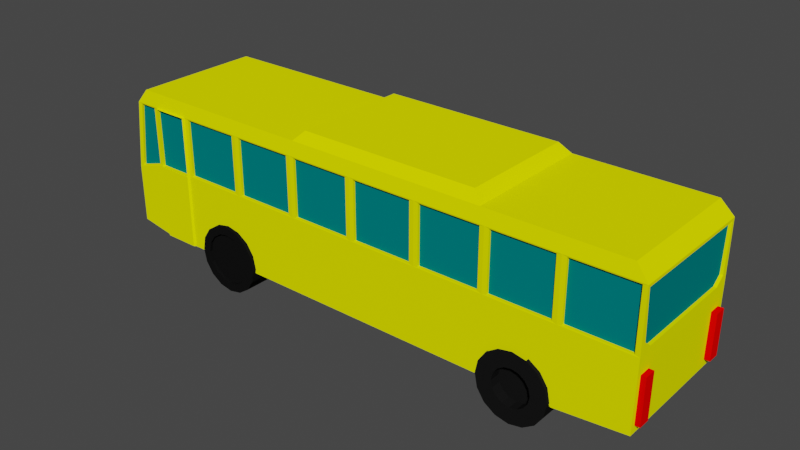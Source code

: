 # Source: busmodel.blend  (saved by Blender 3.4.6; exported with 4.5.12 LTS)
import bpy
from mathutils import Matrix  # noqa: F401  (used for matrix-valued properties, if any)

bpy.ops.wm.read_factory_settings(use_empty=True)
scene = bpy.context.scene
scene.name = 'Scene'

# ---- collections
col_collection = bpy.data.collections.new('Collection'); scene.collection.children.link(col_collection)

# ---- materials (node trees are filled in below, after node groups)
mat_material_010 = bpy.data.materials.new('Material.010')
mat_material_010.use_transparent_shadow = False
mat_material_010.diffuse_color = (1.0, 0.0009355, 0.0, 1.0)
mat_material_010.roughness = 0.0
mat_material_010.specular_intensity = 1.0
mat_material = bpy.data.materials.new('Material')
mat_material.use_transparent_shadow = False
mat_material.diffuse_color = (0.9586, 1.0, 0.0, 1.0)
mat_material.roughness = 1.0
mat_material.specular_intensity = 1.0
mat_material.metallic = 1.0
mat_material_001 = bpy.data.materials.new('Material.001')
mat_material_001.use_transparent_shadow = False
mat_material_001.diffuse_color = (0.006554, 0.006554, 0.006554, 1.0)
mat_material_001.roughness = 1.0
mat_material_001.specular_intensity = 0.4478
mat_material_002 = bpy.data.materials.new('Material.002')
mat_material_002.use_transparent_shadow = False
mat_material_002.diffuse_color = (0.008668, 0.008668, 0.008668, 1.0)
mat_material_002.roughness = 1.0
mat_material_004 = bpy.data.materials.new('Material.004')
mat_material_004.use_transparent_shadow = False
mat_material_004.diffuse_color = (0.004569, 0.007519, 0.00945, 1.0)
mat_material_004.roughness = 1.0
mat_material_003 = bpy.data.materials.new('Material.003')
mat_material_003.use_transparent_shadow = False
mat_material_003.diffuse_color = (0.005925, 0.005925, 0.005925, 1.0)
mat_material_003.roughness = 1.0
mat_material_007 = bpy.data.materials.new('Material.007')
mat_material_007.use_transparent_shadow = False
mat_material_007.diffuse_color = (0.0, 0.2003, 0.2019, 1.0)
mat_material_007.roughness = 0.594
mat_material_007.metallic = 0.1866
mat_material_006 = bpy.data.materials.new('Material.006')
mat_material_006.use_transparent_shadow = False
mat_material_006.diffuse_color = (0.07271, 0.7192, 0.8, 1.0)
mat_material_005 = bpy.data.materials.new('Material.005')
mat_material_005.use_transparent_shadow = False
mat_material_005.diffuse_color = (0.08371, 0.7521, 1.0, 1.0)
mat_material_009 = bpy.data.materials.new('Material.009')
mat_material_009.use_transparent_shadow = False
mat_material_009.diffuse_color = (1.0, 0.8582, 0.0, 1.0)
mat_material_009.roughness = 0.0
mat_material_009.specular_intensity = 1.0

# ---- material node trees

# ---- world
world_world = bpy.data.worlds.new('World'); scene.world = world_world
world_world.use_nodes = True; world_world.node_tree.nodes.clear()
_N = world_world.node_tree.nodes; _L = world_world.node_tree.links
n0 = _N.new('ShaderNodeOutputWorld'); n0.name = 'World Output'; n0.location = (300, 300)
n1 = _N.new('ShaderNodeBackground'); n1.name = 'Background'; n1.location = (10, 300)
n1.inputs[0].default_value = (0.05088, 0.05088, 0.05088, 1.0)
_L.new(n1.outputs[0], n0.inputs[0])
n0.is_active_output = True
world_world.color = (0.05088, 0.05088, 0.05088)
world_world.use_sun_shadow = False
world_world.sun_shadow_jitter_overblur = 0.0

# ---- meshes
me_bus_010 = bpy.data.meshes.new('bus.010')
me_bus_010.from_pydata([(0.9995, -0.9342, -0.134), (0.9995, -0.7598, -0.134), (0.9982, -0.9342, -0.7943), (0.9982, -0.7598, -0.7943), (1.016, -0.9342, -0.7948), (1.017, -0.9342, -0.1346), (1.017, -0.7598, -0.1346), (1.016, -0.7598, -0.7948), (0.9982, 0.7312, -0.7943), (0.9995, 0.7312, -0.134), (0.9995, 0.9056, -0.134), (0.9982, 0.9056, -0.7943), (1.018, 0.7312, -0.7949), (1.019, 0.7312, -0.1346), (1.019, 0.9056, -0.1346), (1.018, 0.9056, -0.7949), (1.0, 0.9608, 0.9608), (0.998, 1.0, -0.9035), (1.0, -0.9608, 0.9608), (0.998, -1.0, -0.9035), (-1.0, 1.0, 1.0), (-1.03, 1.0, -0.9099), (-1.0, -1.0, 1.0), (-1.03, -1.0, -0.9099), (-0.9, 1.0, -1.0), (-0.9, -1.0, 1.0), (-0.9, -1.0, -1.0), (-0.9, 1.0, 1.0), (-0.7569, -1.0, -1.0), (-0.7569, 1.0, 1.0), (-0.7569, 1.0, -1.0), (-0.7569, -1.0, 1.0), (-0.5088, -1.0, -1.0), (-0.2578, -1.0, -1.0), (-0.006844, -1.0, -1.0), (0.2441, -1.0, -1.0), (0.4951, -1.0, -1.0), (0.7461, -1.0, -1.0), (-0.5088, 1.0, 1.0), (-0.2578, 1.0, 1.0), (-0.006844, 1.0, 1.0), (0.2441, 1.0, 1.0), (0.4951, 1.0, 1.0), (0.7461, 1.0, 1.0), (0.7461, 1.0, -1.0), (0.4951, 1.0, -1.0), (0.2441, 1.0, -1.0), (-0.006844, 1.0, -1.0), (-0.2578, 1.0, -1.0), (-0.5088, 1.0, -1.0), (0.7461, -1.0, 1.0), (0.4951, -1.0, 1.0), (0.2441, -1.0, 1.0), (-0.006844, -1.0, 1.0), (-0.2578, -1.0, 1.0), (-0.5088, -1.0, 1.0), (1.0, 0.9178, 0.2715), (-1.03, -1.0, -0.04158), (1.0, -0.9178, 0.2715), (-1.03, 1.0, -0.04158), (-0.9, 1.0, 0.1163), (-0.9, -1.0, 0.1163), (-0.7569, -1.0, 0.1163), (-0.7569, 1.0, 0.1163), (0.7461, -1.0, 0.1163), (0.4951, -1.0, 0.1163), (0.2441, -1.0, 0.1163), (-0.006844, -1.0, 0.1163), (-0.2578, -1.0, 0.1163), (-0.5088, -1.0, 0.1163), (-0.5088, 1.0, 0.1163), (-0.2578, 1.0, 0.1163), (-0.006844, 1.0, 0.1163), (0.2441, 1.0, 0.1163), (0.4951, 1.0, 0.1163), (0.7461, 1.0, 0.1163), (-0.8677, -0.9599, 1.201), (-0.9637, -0.9599, 1.201), (0.9561, 0.9599, 1.201), (0.9561, -0.9599, 1.201), (-0.9637, 0.9599, 1.201), (0.7124, 0.9599, 1.201), (-0.7304, -0.9599, 1.201), (-0.8677, 0.9599, 1.201), (-0.7304, 0.9599, 1.201), (-0.4922, -0.9599, 1.201), (-0.4922, 0.9599, 1.201), (-0.2513, 0.9599, 1.201), (-0.01036, 0.9599, 1.201), (0.2306, 0.9599, 1.201), (0.4715, 0.9599, 1.201), (0.7124, -0.9599, 1.201), (0.4715, -0.9599, 1.201), (0.2306, -0.9599, 1.201), (-0.01036, -0.9599, 1.201), (-0.2513, -0.9599, 1.201), (-0.9163, -0.9959, 0.1221), (-0.9163, -0.9959, 0.9837), (-0.9842, -0.9959, 0.9837), (-1.012, -0.9959, 0.005484), (0.7624, 0.9959, 0.1325), (0.7624, 0.9959, 0.9837), (0.9837, 0.9959, 0.9837), (0.9837, 0.9959, 0.1325), (-1.012, 0.9959, 0.005484), (-0.9842, 0.9959, 0.9837), (-0.9163, 0.9959, 0.9837), (-0.9163, 0.9959, 0.1221), (-0.5251, -0.9959, 0.1325), (-0.5251, -0.9959, 0.9837), (-0.7407, -0.9959, 0.9837), (-0.7407, -0.9959, 0.1325), (-0.8837, 0.9959, 0.1325), (-0.8837, 0.9959, 0.9837), (-0.7732, 0.9959, 0.9837), (-0.7732, 0.9959, 0.1325), (0.9837, -0.9959, 0.1325), (0.9837, -0.9959, 0.9837), (0.7624, -0.9959, 0.9837), (0.7624, -0.9959, 0.1325), (0.7299, -0.9959, 0.1325), (0.7299, -0.9959, 0.9837), (0.5114, -0.9959, 0.9837), (0.5114, -0.9959, 0.1325), (0.4789, -0.9959, 0.1325), (0.4789, -0.9959, 0.9837), (0.2604, -0.9959, 0.9837), (0.2604, -0.9959, 0.1325), (0.2279, -0.9959, 0.1325), (0.2279, -0.9959, 0.9837), (0.009408, -0.9959, 0.9837), (0.009408, -0.9959, 0.1325), (-0.0231, -0.9959, 0.1325), (-0.0231, -0.9959, 0.9837), (-0.2416, -0.9959, 0.9837), (-0.2416, -0.9959, 0.1325), (-0.2741, -0.9959, 0.1325), (-0.2741, -0.9959, 0.9837), (-0.4926, -0.9959, 0.9837), (-0.4926, -0.9959, 0.1325), (-0.7407, 0.9959, 0.1325), (-0.7407, 0.9959, 0.9837), (-0.5251, 0.9959, 0.9837), (-0.5251, 0.9959, 0.1325), (-0.4926, 0.9959, 0.1325), (-0.4926, 0.9959, 0.9837), (-0.2741, 0.9959, 0.9837), (-0.2741, 0.9959, 0.1325), (-0.2416, 0.9959, 0.1325), (-0.2416, 0.9959, 0.9837), (-0.0231, 0.9959, 0.9837), (-0.0231, 0.9959, 0.1325), (0.009408, 0.9959, 0.1325), (0.009408, 0.9959, 0.9837), (0.2279, 0.9959, 0.9837), (0.2279, 0.9959, 0.1325), (0.2604, 0.9959, 0.1325), (0.2604, 0.9959, 0.9837), (0.4789, 0.9959, 0.9837), (0.4789, 0.9959, 0.1325), (0.5114, 0.9959, 0.1325), (0.5114, 0.9959, 0.9837), (0.7299, 0.9959, 0.9837), (0.7299, 0.9959, 0.1325), (-0.7621, -1.03, 0.1214), (-0.7621, -1.03, 0.9948), (-0.8948, -1.03, 0.9948), (-0.8948, -1.03, 0.1214), (-0.7621, -1.03, -0.9948), (-0.7621, -1.03, 0.1111), (-0.8948, -1.03, 0.1111), (-0.8948, -1.03, -0.9948), (-0.7621, -1.03, 0.1214), (-0.7621, -1.03, 0.9948), (-0.8948, -1.03, 0.9948), (-0.8948, -1.03, 0.1214), (-0.7621, -0.9724, 0.9948), (-0.7621, -0.9724, 0.1214), (-0.8948, -0.9724, 0.1214), (-0.8948, -0.9724, 0.9948), (-1.028, -0.9548, 0.003598), (-1.001, -0.9548, 0.9548), (-1.001, 0.9548, 0.9548), (-1.028, 0.9548, 0.003598), (-1.018, -0.9548, 0.002461), (-0.9914, -0.9548, 0.9537), (-1.018, 0.9548, 0.002461), (-0.9914, 0.9548, 0.9537), (-0.9163, -0.957, 0.9837), (-0.9163, -0.957, 0.1221), (-1.012, -0.957, 0.005484), (-0.9842, -0.957, 0.9837), (0.7624, 0.957, 0.9837), (0.7624, 0.957, 0.1325), (0.9837, 0.957, 0.1325), (0.9837, 0.957, 0.9837), (-0.9842, 0.957, 0.9837), (-1.012, 0.957, 0.005484), (-0.9163, 0.957, 0.1221), (-0.9163, 0.957, 0.9837), (-0.5251, -0.957, 0.9837), (-0.5251, -0.957, 0.1325), (-0.7407, -0.957, 0.1325), (-0.7407, -0.957, 0.9837), (-0.8837, 0.957, 0.9837), (-0.8837, 0.957, 0.1325), (-0.7732, 0.957, 0.1325), (-0.7732, 0.957, 0.9837), (0.9837, -0.957, 0.9837), (0.9837, -0.957, 0.1325), (0.7624, -0.957, 0.1325), (0.7624, -0.957, 0.9837), (0.7299, -0.957, 0.9837), (0.7299, -0.957, 0.1325), (0.5114, -0.957, 0.1325), (0.5114, -0.957, 0.9837), (0.4789, -0.957, 0.9837), (0.4789, -0.957, 0.1325), (0.2604, -0.957, 0.1325), (0.2604, -0.957, 0.9837), (0.2279, -0.957, 0.9837), (0.2279, -0.957, 0.1325), (0.009408, -0.957, 0.1325), (0.009408, -0.957, 0.9837), (-0.0231, -0.957, 0.9837), (-0.0231, -0.957, 0.1325), (-0.2416, -0.957, 0.1325), (-0.2416, -0.957, 0.9837), (-0.2741, -0.957, 0.9837), (-0.2741, -0.957, 0.1325), (-0.4926, -0.957, 0.1325), (-0.4926, -0.957, 0.9837), (-0.7407, 0.957, 0.9837), (-0.7407, 0.957, 0.1325), (-0.5251, 0.957, 0.1325), (-0.5251, 0.957, 0.9837), (-0.4926, 0.957, 0.9837), (-0.4926, 0.957, 0.1325), (-0.2741, 0.957, 0.1325), (-0.2741, 0.957, 0.9837), (-0.2416, 0.957, 0.9837), (-0.2416, 0.957, 0.1325), (-0.0231, 0.957, 0.1325), (-0.0231, 0.957, 0.9837), (0.009408, 0.957, 0.9837), (0.009408, 0.957, 0.1325), (0.2279, 0.957, 0.1325), (0.2279, 0.957, 0.9837), (0.2604, 0.957, 0.9837), (0.2604, 0.957, 0.1325), (0.4789, 0.957, 0.1325), (0.4789, 0.957, 0.9837), (0.5114, 0.957, 0.9837), (0.5114, 0.957, 0.1325), (0.7299, 0.957, 0.1325), (0.7299, 0.957, 0.9837), (0.9998, 0.7869, 0.1685), (0.9998, -0.7869, 0.1685), (-1.03, 1.0, -0.1484), (-0.9, 1.0, -0.02104), (-0.9, -1.0, -0.02104), (-0.7569, -1.0, -0.02104), (-0.7569, 1.0, -0.02104), (0.7461, -1.0, -0.02104), (0.4951, -1.0, -0.02104), (0.2441, -1.0, -0.02104), (-0.006844, -1.0, -0.02104), (-0.2578, -1.0, -0.02104), (-0.5088, -1.0, -0.02104), (-0.5088, 1.0, -0.02104), (-0.2578, 1.0, -0.02104), (-0.006844, 1.0, -0.02104), (0.2441, 1.0, -0.02104), (0.4951, 1.0, -0.02104), (0.7461, 1.0, -0.02104), (-1.03, -1.0, -0.1484), (-0.7621, -1.03, -0.02493), (-0.8948, -1.03, -0.02493), (1.0, 1.0, 1.0), (1.0, -1.0, 1.0), (1.0, 1.0, 0.1163), (1.0, -1.0, 0.1163), (0.9998, 1.0, -0.009172), (0.9998, -1.0, -0.009172), (0.9891, 0.9178, 0.2716), (0.9891, -0.9178, 0.2716), (0.9891, 0.9608, 0.9609), (0.9891, -0.9608, 0.9609), (0.9889, 0.7869, 0.1686), (0.9889, -0.7869, 0.1686), (-0.2155, 0.8649, 1.346), (0.001567, 0.8649, 1.346), (0.2186, 0.8649, 1.346), (0.4357, 0.8649, 1.346), (0.4357, -0.8649, 1.346), (0.2186, -0.8649, 1.346), (0.001567, -0.8649, 1.346), (-0.2155, -0.8649, 1.346), (0.9995, -0.08719, -0.1262), (0.9995, 0.08719, -0.1262), (0.9982, -0.08719, -0.7865), (0.9982, 0.08719, -0.7865), (0.9995, -0.9342, -0.134), (0.9995, -0.7598, -0.134), (0.9982, -0.9342, -0.7943), (0.9982, -0.7598, -0.7943), (0.9995, 0.7312, -0.134), (0.9995, 0.9056, -0.134), (0.9982, 0.7312, -0.7943), (0.9982, 0.9056, -0.7943), (0.9982, 0.7312, -0.7943), (0.9995, 0.7312, -0.134), (0.9995, 0.9056, -0.134), (0.9982, 0.9056, -0.7943), (-1.03, 0.1775, -0.5968), (-1.03, -0.1775, -0.5968), (-1.03, 0.1775, -0.4616), (-1.03, -0.1775, -0.4616), (-1.012, -0.5824, -0.7742), (-1.012, -0.9375, -0.7742), (-1.012, -0.5824, -0.639), (-1.012, -0.9375, -0.639), (-1.03, -0.5881, -0.5867), (-1.03, -0.9432, -0.5867), (-1.03, -0.5881, -0.4515), (-1.03, -0.9432, -0.4515), (-1.03, 0.9432, -0.5968), (-1.03, 0.5881, -0.5968), (-1.03, 0.9432, -0.4616), (-1.03, 0.5881, -0.4616), (-0.5738, -1.051, -0.4288), (-0.5257, -1.051, -0.4676), (-0.4849, -1.051, -0.5783), (-0.4576, -1.051, -0.7439), (-0.448, -1.051, -0.9392), (-0.4576, -1.051, -1.135), (-0.4849, -1.051, -1.3), (-0.5257, -1.051, -1.411), (-0.5738, -1.051, -1.45), (-0.6219, -1.051, -1.411), (-0.6628, -1.051, -1.3), (-0.69, -1.051, -1.135), (-0.6996, -1.051, -0.9392), (-0.69, -1.051, -0.7439), (-0.6628, -1.051, -0.5783), (-0.6219, -1.051, -0.4676), (-0.5755, 1.048, -0.4393), (-0.5274, 1.048, -0.4781), (-0.4866, 1.048, -0.5888), (-0.4593, 1.048, -0.7544), (-0.4497, 1.048, -0.9497), (-0.4593, 1.048, -1.145), (-0.4866, 1.048, -1.311), (-0.5274, 1.048, -1.421), (-0.5755, 1.048, -1.46), (-0.6237, 1.048, -1.421), (-0.6645, 1.048, -1.311), (-0.6917, 1.048, -1.145), (-0.7013, 1.048, -0.9497), (-0.6917, 1.048, -0.7544), (-0.6645, 1.048, -0.5888), (-0.6237, 1.048, -0.4781), (0.6164, -1.051, -0.676), (0.5905, -1.051, -0.6968), (-0.5257, -1.051, -0.4676), (-0.5738, -1.051, -0.4288), (-0.6219, -1.051, -0.4676), (-0.6628, -1.051, -0.5783), (-0.69, -1.051, -0.7439), (-0.6996, -1.051, -0.9392), (-0.69, -1.051, -1.135), (-0.6628, -1.051, -1.3), (-0.6219, -1.051, -1.411), (-0.5738, -1.051, -1.45), (-0.5257, -1.051, -1.411), (-0.4849, -1.051, -1.3), (-0.4576, -1.051, -1.135), (-0.448, -1.051, -0.9392), (-0.4576, -1.051, -0.7439), (-0.4849, -1.051, -0.5783), (-0.5755, 1.048, -0.4393), (-0.5274, 1.048, -0.4781), (-0.4866, 1.048, -0.5888), (-0.4593, 1.048, -0.7544), (-0.4497, 1.048, -0.9497), (-0.4593, 1.048, -1.145), (-0.4866, 1.048, -1.311), (-0.5274, 1.048, -1.421), (-0.5755, 1.048, -1.46), (-0.6237, 1.048, -1.421), (-0.6645, 1.048, -1.311), (-0.6917, 1.048, -1.145), (-0.7013, 1.048, -0.9497), (-0.6917, 1.048, -0.7544), (-0.6645, 1.048, -0.5888), (-0.6237, 1.048, -0.4781), (-0.5257, -1.051, -0.4676), (-0.5738, -1.051, -0.4288), (-0.4849, -1.051, -0.5783), (-0.6219, -1.051, -0.4676), (-0.6628, -1.051, -0.5783), (-0.69, -1.051, -0.7439), (-0.6996, -1.051, -0.9392), (-0.69, -1.051, -1.135), (-0.6628, -1.051, -1.3), (-0.6219, -1.051, -1.411), (-0.5738, -1.051, -1.45), (-0.5257, -1.051, -1.411), (-0.4849, -1.051, -1.3), (-0.4576, -1.051, -1.135), (-0.448, -1.051, -0.9392), (-0.4576, -1.051, -0.7439), (0.6142, 0.8688, -0.676), (0.64, 0.8688, -0.6968), (0.5884, 0.8688, -0.6968), (0.6619, 0.8688, -0.7562), (0.6765, 0.8688, -0.845), (0.6817, 0.8688, -0.9497), (0.6765, 0.8688, -1.054), (0.6619, 0.8688, -1.143), (0.64, 0.8688, -1.203), (0.6142, 0.8688, -1.223), (0.5884, 0.8688, -1.203), (0.5665, 0.8688, -1.143), (0.5519, 0.8688, -1.054), (0.5468, 0.8688, -0.9497), (0.5519, 0.8688, -0.845), (0.5665, 0.8688, -0.7562), (0.6142, 0.879, -0.676), (0.64, 0.879, -0.6968), (0.5884, 0.879, -0.6968), (0.6619, 0.879, -0.7562), (0.6765, 0.879, -0.845), (0.6817, 0.879, -0.9497), (0.6765, 0.879, -1.054), (0.6619, 0.879, -1.143), (0.64, 0.879, -1.203), (0.6142, 0.879, -1.223), (0.5884, 0.879, -1.203), (0.5665, 0.879, -1.143), (0.5519, 0.879, -1.054), (0.5468, 0.879, -0.9497), (0.5519, 0.879, -0.845), (0.5665, 0.879, -0.7562), (0.6164, -1.041, -0.676), (0.5905, -1.041, -0.6968), (0.6206, 1.0, -0.5268), (0.4951, 1.0, -0.5105), (0.7461, 1.0, -0.5105), (0.6206, 1.0, -0.02104), (0.6206, 1.0, -0.5105), (0.6206, -1.0, -0.543), (0.7461, -1.0, -0.5105), (0.4951, -1.0, -0.5105), (0.6206, -1.0, -0.02104), (0.6206, -1.0, -0.5105), (0.6422, -0.868, -0.6968), (0.6164, -0.868, -0.676), (0.664, -0.868, -0.7562), (0.5905, -0.868, -0.6968), (0.5687, -0.868, -0.7562), (0.554, -0.868, -0.845), (0.5489, -0.868, -0.9497), (0.554, -0.868, -1.054), (0.5687, -0.868, -1.143), (0.5905, -0.868, -1.203), (0.6164, -0.868, -1.223), (0.6422, -0.868, -1.203), (0.664, -0.868, -1.143), (0.6787, -0.868, -1.054), (0.6838, -0.868, -0.9497), (0.6787, -0.868, -0.845), (0.6142, 0.9101, -0.676), (0.64, 0.9101, -0.6968), (0.5884, 0.9101, -0.6968), (0.6619, 0.9101, -0.7562), (0.6765, 0.9101, -0.845), (0.6817, 0.9101, -0.9497), (0.6765, 0.9101, -1.054), (0.6619, 0.9101, -1.143), (0.64, 0.9101, -1.203), (0.6142, 0.9101, -1.223), (0.5884, 0.9101, -1.203), (0.5665, 0.9101, -1.143), (0.5519, 0.9101, -1.054), (0.5468, 0.9101, -0.9497), (0.5519, 0.9101, -0.845), (0.5665, 0.9101, -0.7562), (0.6422, -0.8991, -0.6968), (0.6164, -0.8991, -0.676), (0.664, -0.8991, -0.7562), (0.5905, -0.8991, -0.6968), (0.5687, -0.8991, -0.7562), (0.554, -0.8991, -0.845), (0.5489, -0.8991, -0.9497), (0.554, -0.8991, -1.054), (0.5687, -0.8991, -1.143), (0.5905, -0.8991, -1.203), (0.6164, -0.8991, -1.223), (0.6422, -0.8991, -1.203), (0.664, -0.8991, -1.143), (0.6787, -0.8991, -1.054), (0.6838, -0.8991, -0.9497), (0.6787, -0.8991, -0.845), (-0.5738, -0.5404, -0.4288), (-0.5738, -1.051, -0.4288), (-0.5257, -0.5404, -0.4676), (-0.5257, -1.051, -0.4676), (-0.4849, -0.5404, -0.5783), (-0.4849, -1.051, -0.5783), (-0.4576, -0.5404, -0.7439), (-0.4576, -1.051, -0.7439), (-0.448, -0.5404, -0.9392), (-0.448, -1.051, -0.9392), (-0.4576, -0.5404, -1.135), (-0.4576, -1.051, -1.135), (-0.4849, -0.5404, -1.3), (-0.4849, -1.051, -1.3), (-0.5257, -0.5404, -1.411), (-0.5257, -1.051, -1.411), (-0.5738, -0.5404, -1.45), (-0.5738, -1.051, -1.45), (-0.6219, -0.5404, -1.411), (-0.6219, -1.051, -1.411), (-0.6628, -0.5404, -1.3), (-0.6628, -1.051, -1.3), (-0.69, -0.5404, -1.135), (-0.69, -1.051, -1.135), (-0.6996, -0.5404, -0.9392), (-0.6996, -1.051, -0.9392), (-0.69, -0.5404, -0.7439), (-0.69, -1.051, -0.7439), (-0.6628, -0.5404, -0.5783), (-0.6628, -1.051, -0.5783), (-0.6219, -0.5404, -0.4676), (-0.6219, -1.051, -0.4676), (-0.5257, -1.051, -0.4676), (-0.5738, -1.051, -0.4288), (-0.6219, -1.051, -0.4676), (-0.6628, -1.051, -0.5783), (-0.69, -1.051, -0.7439), (-0.6996, -1.051, -0.9392), (-0.69, -1.051, -1.135), (-0.6628, -1.051, -1.3), (-0.6219, -1.051, -1.411), (-0.5738, -1.051, -1.45), (-0.5257, -1.051, -1.411), (-0.4849, -1.051, -1.3), (-0.4576, -1.051, -1.135), (-0.448, -1.051, -0.9392), (-0.4576, -1.051, -0.7439), (-0.4849, -1.051, -0.5783), (-0.5425, -1.051, -0.5803), (-0.5738, -1.051, -0.5544), (-0.6051, -1.051, -0.5803), (-0.6373, -1.051, -0.6627), (-0.6596, -1.051, -0.7892), (-0.6675, -1.051, -0.9392), (-0.6596, -1.051, -1.089), (-0.6373, -1.051, -1.216), (-0.6051, -1.051, -1.298), (-0.5738, -1.051, -1.324), (-0.5425, -1.051, -1.298), (-0.5103, -1.051, -1.216), (-0.488, -1.051, -1.089), (-0.4801, -1.051, -0.9392), (-0.488, -1.051, -0.7892), (-0.5103, -1.051, -0.6627), (-0.5425, -1.01, -0.5803), (-0.5738, -1.01, -0.5544), (-0.5103, -1.01, -0.6627), (-0.6051, -1.01, -0.5803), (-0.6373, -1.01, -0.6627), (-0.6596, -1.01, -0.7892), (-0.6675, -1.01, -0.9392), (-0.6596, -1.01, -1.089), (-0.6373, -1.01, -1.216), (-0.6051, -1.01, -1.298), (-0.5738, -1.01, -1.324), (-0.5425, -1.01, -1.298), (-0.5103, -1.01, -1.216), (-0.488, -1.01, -1.089), (-0.4801, -1.01, -0.9392), (-0.488, -1.01, -0.7892), (0.6164, -1.051, -0.4393), (0.6164, -0.5404, -0.4393), (0.6645, -0.5404, -0.4781), (0.6645, -1.051, -0.4781), (0.7053, -0.5404, -0.5888), (0.7053, -1.051, -0.5888), (0.7326, -0.5404, -0.7544), (0.7326, -1.051, -0.7544), (0.7421, -0.5404, -0.9497), (0.7421, -1.051, -0.9497), (0.7326, -0.5404, -1.145), (0.7326, -1.051, -1.145), (0.7053, -0.5404, -1.311), (0.7053, -1.051, -1.311), (0.6645, -0.5404, -1.421), (0.6645, -1.051, -1.421), (0.6164, -0.5404, -1.46), (0.6164, -1.051, -1.46), (0.5682, -0.5404, -1.421), (0.5682, -1.051, -1.421), (0.5274, -0.5404, -1.311), (0.5274, -1.051, -1.311), (0.5001, -0.5404, -1.145), (0.5001, -1.051, -1.145), (0.4906, -0.5404, -0.9497), (0.4906, -1.051, -0.9497), (0.5001, -0.5404, -0.7544), (0.5001, -1.051, -0.7544), (0.5274, -0.5404, -0.5888), (0.5274, -1.051, -0.5888), (0.5682, -0.5404, -0.4781), (0.5682, -1.051, -0.4781), (0.6422, -1.051, -0.6968), (0.6164, -1.051, -0.676), (0.5905, -1.051, -0.6968), (0.5687, -1.051, -0.7562), (0.554, -1.051, -0.845), (0.5489, -1.051, -0.9497), (0.554, -1.051, -1.054), (0.5687, -1.051, -1.143), (0.5905, -1.051, -1.203), (0.6164, -1.051, -1.223), (0.6422, -1.051, -1.203), (0.664, -1.051, -1.143), (0.6787, -1.051, -1.054), (0.6838, -1.051, -0.9497), (0.6787, -1.051, -0.845), (0.664, -1.051, -0.7562), (0.6422, -1.041, -0.6968), (0.6164, -1.041, -0.676), (0.664, -1.041, -0.7562), (0.5905, -1.041, -0.6968), (0.5687, -1.041, -0.7562), (0.554, -1.041, -0.845), (0.5489, -1.041, -0.9497), (0.554, -1.041, -1.054), (0.5687, -1.041, -1.143), (0.5905, -1.041, -1.203), (0.6164, -1.041, -1.223), (0.6422, -1.041, -1.203), (0.664, -1.041, -1.143), (0.6787, -1.041, -1.054), (0.6838, -1.041, -0.9497), (0.6787, -1.041, -0.845), (0.6422, -0.868, -0.6968), (0.6164, -0.868, -0.676), (0.664, -0.868, -0.7562), (0.5905, -0.868, -0.6968), (0.5687, -0.868, -0.7562), (0.554, -0.868, -0.845), (0.5489, -0.868, -0.9497), (0.554, -0.868, -1.054), (0.5687, -0.868, -1.143), (0.5905, -0.868, -1.203), (0.6164, -0.868, -1.223), (0.6422, -0.868, -1.203), (0.664, -0.868, -1.143), (0.6787, -0.868, -1.054), (0.6838, -0.868, -0.9497), (0.6787, -0.868, -0.845), (0.6422, -0.8991, -0.6968), (0.6164, -0.8991, -0.676), (0.664, -0.8991, -0.7562), (0.5905, -0.8991, -0.6968), (0.5687, -0.8991, -0.7562), (0.554, -0.8991, -0.845), (0.5489, -0.8991, -0.9497), (0.554, -0.8991, -1.054), (0.5687, -0.8991, -1.143), (0.5905, -0.8991, -1.203), (0.6164, -0.8991, -1.223), (0.6422, -0.8991, -1.203), (0.664, -0.8991, -1.143), (0.6787, -0.8991, -1.054), (0.6838, -0.8991, -0.9497), (0.6787, -0.8991, -0.845), (0.6142, 0.5467, -0.4393), (0.6142, 1.057, -0.4393), (0.6623, 1.057, -0.4781), (0.6623, 0.5467, -0.4781), (0.7032, 1.057, -0.5888), (0.7032, 0.5467, -0.5888), (0.7304, 1.057, -0.7544), (0.7304, 0.5467, -0.7544), (0.74, 1.057, -0.9497), (0.74, 0.5467, -0.9497), (0.7304, 1.057, -1.145), (0.7304, 0.5467, -1.145), (0.7032, 1.057, -1.311), (0.7032, 0.5467, -1.311), (0.6623, 1.057, -1.421), (0.6623, 0.5467, -1.421), (0.6142, 1.057, -1.46), (0.6142, 0.5467, -1.46), (0.5661, 1.057, -1.421), (0.5661, 0.5467, -1.421), (0.5253, 1.057, -1.311), (0.5253, 0.5467, -1.311), (0.498, 1.057, -1.145), (0.498, 0.5467, -1.145), (0.4884, 1.057, -0.9497), (0.4884, 0.5467, -0.9497), (0.498, 1.057, -0.7544), (0.498, 0.5467, -0.7544), (0.5253, 1.057, -0.5888), (0.5253, 0.5467, -0.5888), (0.5661, 1.057, -0.4781), (0.5661, 0.5467, -0.4781), (0.6142, 1.057, -0.676), (0.64, 1.057, -0.6968), (0.6619, 1.057, -0.7562), (0.6765, 1.057, -0.845), (0.6817, 1.057, -0.9497), (0.6765, 1.057, -1.054), (0.6619, 1.057, -1.143), (0.64, 1.057, -1.203), (0.6142, 1.057, -1.223), (0.5884, 1.057, -1.203), (0.5665, 1.057, -1.143), (0.5519, 1.057, -1.054), (0.5468, 1.057, -0.9497), (0.5519, 1.057, -0.845), (0.5665, 1.057, -0.7562), (0.5884, 1.057, -0.6968), (0.6142, 0.8688, -0.676), (0.64, 0.8688, -0.6968), (0.5884, 0.8688, -0.6968), (0.6619, 0.8688, -0.7562), (0.6765, 0.8688, -0.845), (0.6817, 0.8688, -0.9497), (0.6765, 0.8688, -1.054), (0.6619, 0.8688, -1.143), (0.64, 0.8688, -1.203), (0.6142, 0.8688, -1.223), (0.5884, 0.8688, -1.203), (0.5665, 0.8688, -1.143), (0.5519, 0.8688, -1.054), (0.5468, 0.8688, -0.9497), (0.5519, 0.8688, -0.845), (0.5665, 0.8688, -0.7562), (0.6142, 0.879, -1.223), (0.5884, 0.879, -1.203), (0.6142, 0.9101, -0.676), (0.64, 0.9101, -0.6968), (0.5884, 0.9101, -0.6968), (0.6619, 0.9101, -0.7562), (0.6765, 0.9101, -0.845), (0.6817, 0.9101, -0.9497), (0.6765, 0.9101, -1.054), (0.6619, 0.9101, -1.143), (0.64, 0.9101, -1.203), (0.6142, 0.9101, -1.223), (0.5884, 0.9101, -1.203), (0.5665, 0.9101, -1.143), (0.5519, 0.9101, -1.054), (0.5468, 0.9101, -0.9497), (0.5519, 0.9101, -0.845), (0.5665, 0.9101, -0.7562), (-0.5755, 0.538, -0.4393), (-0.5755, 1.048, -0.4393), (-0.5274, 1.048, -0.4781), (-0.5274, 0.538, -0.4781), (-0.4866, 1.048, -0.5888), (-0.4866, 0.538, -0.5888), (-0.4593, 1.048, -0.7544), (-0.4593, 0.538, -0.7544), (-0.4497, 1.048, -0.9497), (-0.4497, 0.538, -0.9497), (-0.4593, 1.048, -1.145), (-0.4593, 0.538, -1.145), (-0.4866, 1.048, -1.311), (-0.4866, 0.538, -1.311), (-0.5274, 1.048, -1.421), (-0.5274, 0.538, -1.421), (-0.5755, 1.048, -1.46), (-0.5755, 0.538, -1.46), (-0.6237, 1.048, -1.421), (-0.6237, 0.538, -1.421), (-0.6645, 1.048, -1.311), (-0.6645, 0.538, -1.311), (-0.6917, 1.048, -1.145), (-0.6917, 0.538, -1.145), (-0.7013, 1.048, -0.9497), (-0.7013, 0.538, -0.9497), (-0.6917, 1.048, -0.7544), (-0.6917, 0.538, -0.7544), (-0.6645, 1.048, -0.5888), (-0.6645, 0.538, -0.5888), (-0.6237, 1.048, -0.4781), (-0.6237, 0.538, -0.4781), (-0.5755, 1.048, -0.4393), (-0.5274, 1.048, -0.4781), (-0.4866, 1.048, -0.5888), (-0.4593, 1.048, -0.7544), (-0.4497, 1.048, -0.9497), (-0.4593, 1.048, -1.145), (-0.4866, 1.048, -1.311), (-0.5274, 1.048, -1.421), (-0.5755, 1.048, -1.46), (-0.6237, 1.048, -1.421), (-0.6645, 1.048, -1.311), (-0.6917, 1.048, -1.145), (-0.7013, 1.048, -0.9497), (-0.6917, 1.048, -0.7544), (-0.6645, 1.048, -0.5888), (-0.6237, 1.048, -0.4781), (-0.5755, 1.048, -0.574), (-0.5461, 1.048, -0.5998), (-0.5167, 1.048, -0.6803), (-0.4964, 1.048, -0.8036), (-0.4893, 1.048, -0.9497), (-0.4964, 1.048, -1.096), (-0.5167, 1.048, -1.219), (-0.5461, 1.048, -1.3), (-0.5755, 1.048, -1.325), (-0.6049, 1.048, -1.3), (-0.6343, 1.048, -1.219), (-0.6546, 1.048, -1.096), (-0.6618, 1.048, -0.9497), (-0.6546, 1.048, -0.8036), (-0.6343, 1.048, -0.6803), (-0.6049, 1.048, -0.5998), (-0.5755, 1.008, -0.574), (-0.5461, 1.008, -0.5998), (-0.6049, 1.008, -0.5998), (-0.5167, 1.008, -0.6803), (-0.4964, 1.008, -0.8036), (-0.4893, 1.008, -0.9497), (-0.4964, 1.008, -1.096), (-0.5167, 1.008, -1.219), (-0.5461, 1.008, -1.3), (-0.5755, 1.008, -1.325), (-0.6049, 1.008, -1.3), (-0.6343, 1.008, -1.219), (-0.6546, 1.008, -1.096), (-0.6618, 1.008, -0.9497), (-0.6546, 1.008, -0.8036), (-0.6343, 1.008, -0.6803), (-1.018, -0.9548, 0.002461), (-0.9914, -0.9548, 0.9537), (-1.018, 0.9548, 0.002461), (-0.9914, 0.9548, 0.9537), (-0.7621, -0.9724, 0.9948), (-0.7621, -0.9724, 0.1214), (-0.8948, -0.9724, 0.1214), (-0.8948, -0.9724, 0.9948), (-0.9163, -0.957, 0.9837), (-0.9163, -0.957, 0.1221), (-1.012, -0.957, 0.005484), (-0.9842, -0.957, 0.9837), (0.7624, 0.957, 0.9837), (0.7624, 0.957, 0.1325), (0.9837, 0.957, 0.1325), (0.9837, 0.957, 0.9837), (-0.9842, 0.957, 0.9837), (-1.012, 0.957, 0.005484), (-0.9163, 0.957, 0.1221), (-0.9163, 0.957, 0.9837), (-0.5251, -0.957, 0.9837), (-0.5251, -0.957, 0.1325), (-0.7407, -0.957, 0.1325), (-0.7407, -0.957, 0.9837), (-0.8837, 0.957, 0.9837), (-0.8837, 0.957, 0.1325), (-0.7732, 0.957, 0.1325), (-0.7732, 0.957, 0.9837), (0.9837, -0.957, 0.9837), (0.9837, -0.957, 0.1325), (0.7624, -0.957, 0.1325), (0.7624, -0.957, 0.9837), (0.7299, -0.957, 0.9837), (0.7299, -0.957, 0.1325), (0.5114, -0.957, 0.1325), (0.5114, -0.957, 0.9837), (0.4789, -0.957, 0.9837), (0.4789, -0.957, 0.1325), (0.2604, -0.957, 0.1325), (0.2604, -0.957, 0.9837), (0.2279, -0.957, 0.9837), (0.2279, -0.957, 0.1325), (0.009408, -0.957, 0.1325), (0.009408, -0.957, 0.9837), (-0.0231, -0.957, 0.9837), (-0.0231, -0.957, 0.1325), (-0.2416, -0.957, 0.1325), (-0.2416, -0.957, 0.9837), (-0.2741, -0.957, 0.9837), (-0.2741, -0.957, 0.1325), (-0.4926, -0.957, 0.1325), (-0.4926, -0.957, 0.9837), (-0.7407, 0.957, 0.9837), (-0.7407, 0.957, 0.1325), (-0.5251, 0.957, 0.1325), (-0.5251, 0.957, 0.9837), (-0.4926, 0.957, 0.9837), (-0.4926, 0.957, 0.1325), (-0.2741, 0.957, 0.1325), (-0.2741, 0.957, 0.9837), (-0.2416, 0.957, 0.9837), (-0.2416, 0.957, 0.1325), (-0.0231, 0.957, 0.1325), (-0.0231, 0.957, 0.9837), (0.009408, 0.957, 0.9837), (0.009408, 0.957, 0.1325), (0.2279, 0.957, 0.1325), (0.2279, 0.957, 0.9837), (0.2604, 0.957, 0.9837), (0.2604, 0.957, 0.1325), (0.4789, 0.957, 0.1325), (0.4789, 0.957, 0.9837), (0.5114, 0.957, 0.9837), (0.5114, 0.957, 0.1325), (0.7299, 0.957, 0.1325), (0.7299, 0.957, 0.9837), (0.9891, 0.9178, 0.2716), (0.9891, -0.9178, 0.2716), (0.9891, 0.9608, 0.9609), (0.9891, -0.9608, 0.9609), (-1.03, 0.9432, -0.5968), (-1.03, 0.5881, -0.5968), (-1.03, 0.9432, -0.4616), (-1.03, 0.5881, -0.4616), (-1.042, 0.5881, -0.5968), (-1.042, 0.9432, -0.5968), (-1.042, 0.9432, -0.4616), (-1.042, 0.5881, -0.4616), (-1.03, -0.5881, -0.5867), (-1.03, -0.9432, -0.5867), (-1.03, -0.5881, -0.4515), (-1.03, -0.9432, -0.4515), (-1.042, -0.9432, -0.5867), (-1.042, -0.5881, -0.5867), (-1.042, -0.5881, -0.4515), (-1.042, -0.9432, -0.4515), (0.9891, 0.9178, 0.2716), (0.9891, -0.9178, 0.2716), (0.9889, 0.7869, 0.1686), (0.9889, -0.7869, 0.1686)], [], [(5, 4, 7, 6), (2, 3, 7, 4), (3, 1, 6, 7), (1, 0, 5, 6), (0, 2, 4, 5), (9, 10, 14, 13), (13, 14, 15, 12), (8, 9, 13, 12), (11, 8, 12, 15), (10, 11, 15, 14), (41, 40, 88, 89), (150, 151, 242, 243), (182, 183, 186, 187), (44, 17, 19, 37), (18, 58, 285, 287), (97, 98, 191, 188), (136, 137, 228, 229), (21, 24, 26, 23), (173, 174, 179, 176), (279, 278, 78, 79), (55, 54, 95, 85), (149, 150, 243, 240), (99, 96, 189, 190), (24, 30, 28, 26), (110, 111, 202, 203), (151, 148, 241, 242), (96, 97, 188, 189), (162, 163, 254, 255), (109, 110, 203, 200), (148, 149, 240, 241), (40, 39, 87, 88), (29, 27, 83, 84), (22, 25, 76, 77), (25, 31, 82, 76), (54, 53, 94, 95), (39, 38, 86, 87), (161, 162, 255, 252), (111, 108, 201, 202), (122, 123, 214, 215), (163, 160, 253, 254), (108, 109, 200, 201), (121, 122, 215, 212), (30, 49, 32, 28), (49, 48, 33, 32), (48, 47, 34, 33), (47, 46, 35, 34), (46, 45, 36, 35), (45, 446, 44, 37, 451, 36), (273, 74, 75, 274, 449), (272, 73, 74, 273), (271, 72, 73, 272), (270, 71, 72, 271), (269, 70, 71, 270), (262, 63, 70, 269), (267, 68, 69, 268), (266, 67, 68, 267), (265, 66, 67, 266), (264, 65, 66, 265), (263, 64, 65, 264, 454), (283, 281, 64, 263), (259, 60, 63, 262), (268, 69, 62, 261), (276, 169, 170, 277), (258, 59, 60, 259), (274, 75, 280, 282), (58, 257, 289, 285), (275, 57, 59, 258), (260, 61, 57, 275), (83, 80, 77, 76), (84, 83, 76, 82), (86, 84, 82, 85), (78, 81, 91, 79), (81, 90, 92, 91), (93, 92, 294, 295), (95, 94, 296, 297), (89, 88, 291, 292), (87, 86, 85, 95), (27, 20, 80, 83), (31, 55, 85, 82), (42, 41, 89, 90), (50, 279, 79, 91), (20, 22, 77, 80), (43, 42, 90, 81), (51, 50, 91, 92), (278, 43, 81, 78), (52, 51, 92, 93), (38, 29, 84, 86), (53, 52, 93, 94), (61, 25, 97, 96), (25, 22, 98, 97), (22, 57, 99, 98), (57, 61, 96, 99), (75, 43, 101, 100), (43, 278, 102, 101), (278, 280, 103, 102), (280, 75, 100, 103), (59, 20, 105, 104), (20, 27, 106, 105), (27, 60, 107, 106), (60, 59, 104, 107), (69, 55, 109, 108), (55, 31, 110, 109), (31, 62, 111, 110), (62, 69, 108, 111), (60, 27, 113, 112), (27, 29, 114, 113), (29, 63, 115, 114), (63, 60, 112, 115), (281, 279, 117, 116), (279, 50, 118, 117), (50, 64, 119, 118), (64, 281, 116, 119), (64, 50, 121, 120), (50, 51, 122, 121), (51, 65, 123, 122), (65, 64, 120, 123), (65, 51, 125, 124), (51, 52, 126, 125), (52, 66, 127, 126), (66, 65, 124, 127), (66, 52, 129, 128), (52, 53, 130, 129), (53, 67, 131, 130), (67, 66, 128, 131), (67, 53, 133, 132), (53, 54, 134, 133), (54, 68, 135, 134), (68, 67, 132, 135), (68, 54, 137, 136), (54, 55, 138, 137), (55, 69, 139, 138), (69, 68, 136, 139), (63, 29, 141, 140), (29, 38, 142, 141), (38, 70, 143, 142), (70, 63, 140, 143), (70, 38, 145, 144), (38, 39, 146, 145), (39, 71, 147, 146), (71, 70, 144, 147), (71, 39, 149, 148), (39, 40, 150, 149), (40, 72, 151, 150), (72, 71, 148, 151), (72, 40, 153, 152), (40, 41, 154, 153), (41, 73, 155, 154), (73, 72, 152, 155), (73, 41, 157, 156), (41, 42, 158, 157), (42, 74, 159, 158), (74, 73, 156, 159), (74, 42, 161, 160), (42, 43, 162, 161), (43, 75, 163, 162), (75, 74, 160, 163), (62, 31, 165, 164), (31, 25, 166, 165), (25, 61, 167, 166), (61, 62, 164, 167), (261, 62, 169, 276), (62, 61, 170, 169), (260, 26, 171, 277), (26, 28, 168, 171), (164, 165, 173, 172), (165, 166, 174, 173), (166, 167, 175, 174), (167, 164, 172, 175), (172, 173, 176, 177), (174, 175, 178, 179), (175, 172, 177, 178), (57, 22, 181, 180), (22, 20, 182, 181), (20, 59, 183, 182), (59, 57, 180, 183), (183, 180, 184, 186), (181, 182, 187, 185), (180, 181, 185, 184), (139, 136, 229, 230), (98, 99, 190, 191), (137, 138, 231, 228), (124, 125, 216, 217), (138, 139, 230, 231), (127, 124, 217, 218), (125, 126, 219, 216), (112, 113, 204, 205), (126, 127, 218, 219), (115, 112, 205, 206), (152, 153, 244, 245), (113, 114, 207, 204), (100, 101, 192, 193), (155, 152, 245, 246), (114, 115, 206, 207), (103, 100, 193, 194), (153, 154, 247, 244), (140, 141, 232, 233), (101, 102, 195, 192), (154, 155, 246, 247), (143, 140, 233, 234), (102, 103, 194, 195), (141, 142, 235, 232), (128, 129, 220, 221), (142, 143, 234, 235), (131, 128, 221, 222), (129, 130, 223, 220), (116, 117, 208, 209), (130, 131, 222, 223), (119, 116, 209, 210), (156, 157, 248, 249), (117, 118, 211, 208), (104, 105, 196, 197), (159, 156, 249, 250), (118, 119, 210, 211), (107, 104, 197, 198), (157, 158, 251, 248), (144, 145, 236, 237), (105, 106, 199, 196), (158, 159, 250, 251), (147, 144, 237, 238), (106, 107, 198, 199), (145, 146, 239, 236), (132, 133, 224, 225), (146, 147, 238, 239), (135, 132, 225, 226), (133, 134, 227, 224), (120, 121, 212, 213), (134, 135, 226, 227), (123, 120, 213, 214), (160, 161, 252, 253), (61, 260, 277, 170), (28, 261, 276, 168), (26, 260, 275, 23), (23, 275, 258, 21), (17, 282, 283, 19), (44, 448, 274, 282, 17), (21, 258, 259, 24), (168, 276, 277, 171), (32, 268, 261, 28), (24, 259, 262, 30), (19, 283, 263, 452, 37), (455, 454, 264, 453), (36, 453, 264, 265, 35), (35, 265, 266, 34), (34, 266, 267, 33), (33, 267, 268, 32), (30, 262, 269, 49), (49, 269, 270, 48), (48, 270, 271, 47), (47, 271, 272, 46), (46, 272, 273, 447, 45), (450, 449, 274, 448), (18, 16, 278, 279), (16, 56, 280, 278), (58, 18, 279, 281), (56, 256, 282, 280), (257, 58, 281, 283), (256, 257, 283, 282), (16, 18, 287, 286), (257, 256, 288, 289), (256, 56, 284, 288), (56, 16, 286, 284), (293, 292, 295, 294), (292, 291, 296, 295), (291, 290, 297, 296), (90, 89, 292, 293), (92, 90, 293, 294), (88, 87, 290, 291), (94, 93, 295, 296), (87, 95, 297, 290), (302, 303, 305, 304), (306, 308, 309, 307), (306, 307, 312, 311), (308, 306, 311, 310), (309, 308, 310, 313), (307, 309, 313, 312), (323, 322, 324, 325), (327, 326, 328, 329), (331, 330, 397, 396), (330, 345, 399, 397), (345, 344, 400, 399), (344, 343, 401, 400), (343, 342, 402, 401), (342, 341, 403, 402), (341, 340, 404, 403), (340, 339, 405, 404), (339, 338, 406, 405), (338, 337, 407, 406), (337, 336, 408, 407), (336, 335, 409, 408), (335, 334, 410, 409), (334, 333, 411, 410), (333, 332, 398, 411), (332, 331, 396, 398), (346, 347, 381, 380), (347, 348, 382, 381), (348, 349, 383, 382), (349, 350, 384, 383), (350, 351, 385, 384), (351, 352, 386, 385), (352, 353, 387, 386), (353, 354, 388, 387), (354, 355, 389, 388), (355, 356, 390, 389), (356, 357, 391, 390), (357, 358, 392, 391), (358, 359, 393, 392), (359, 360, 394, 393), (360, 361, 395, 394), (361, 346, 380, 395), (365, 364, 396, 397), (364, 379, 398, 396), (366, 365, 397, 399), (367, 366, 399, 400), (368, 367, 400, 401), (369, 368, 401, 402), (370, 369, 402, 403), (371, 370, 403, 404), (372, 371, 404, 405), (373, 372, 405, 406), (374, 373, 406, 407), (375, 374, 407, 408), (376, 375, 408, 409), (377, 376, 409, 410), (378, 377, 410, 411), (379, 378, 411, 398), (422, 423, 439, 438), (441, 442, 486, 485), (415, 416, 432, 431), (423, 424, 440, 439), (416, 417, 433, 432), (424, 425, 441, 440), (417, 418, 434, 433), (425, 426, 442, 441), (418, 419, 435, 434), (426, 427, 443, 442), (419, 420, 436, 435), (412, 413, 429, 428), (427, 414, 430, 443), (420, 421, 437, 436), (414, 412, 428, 430), (421, 422, 438, 437), (413, 415, 431, 429), (362, 363, 445, 444), (446, 450, 448, 44), (45, 447, 450, 446), (447, 273, 449, 450), (451, 455, 453, 36), (37, 452, 455, 451), (452, 263, 454, 455), (458, 456, 488, 490), (434, 435, 479, 478), (442, 443, 487, 486), (435, 436, 480, 479), (428, 429, 473, 472), (443, 430, 474, 487), (436, 437, 481, 480), (430, 428, 472, 474), (429, 431, 475, 473), (438, 439, 483, 482), (431, 432, 476, 475), (439, 440, 484, 483), (432, 433, 477, 476), (440, 441, 485, 484), (433, 434, 478, 477), (465, 466, 498, 497), (457, 459, 491, 489), (466, 467, 499, 498), (459, 460, 492, 491), (467, 468, 500, 499), (460, 461, 493, 492), (461, 462, 494, 493), (469, 470, 502, 501), (462, 463, 495, 494), (463, 464, 496, 495), (456, 457, 489, 488), (471, 458, 490, 503), (464, 465, 497, 496), (504, 505, 507, 506), (506, 507, 509, 508), (508, 509, 511, 510), (510, 511, 513, 512), (512, 513, 515, 514), (514, 515, 517, 516), (516, 517, 519, 518), (518, 519, 521, 520), (520, 521, 523, 522), (522, 523, 525, 524), (524, 525, 527, 526), (526, 527, 529, 528), (528, 529, 531, 530), (530, 531, 533, 532), (555, 556, 573, 572), (532, 533, 535, 534), (534, 535, 505, 504), (504, 506, 508, 510, 512, 514, 516, 518, 520, 522, 524, 526, 528, 530, 532, 534), (536, 537, 553, 552), (537, 538, 554, 553), (538, 539, 555, 554), (539, 540, 556, 555), (540, 541, 557, 556), (541, 542, 558, 557), (542, 543, 559, 558), (543, 544, 560, 559), (544, 545, 561, 560), (545, 546, 562, 561), (546, 547, 563, 562), (547, 548, 564, 563), (548, 549, 565, 564), (549, 550, 566, 565), (550, 551, 567, 566), (551, 536, 552, 567), (568, 569, 571, 572, 573, 574, 575, 576, 577, 578, 579, 580, 581, 582, 583, 570), (563, 564, 581, 580), (556, 557, 574, 573), (564, 565, 582, 581), (557, 558, 575, 574), (565, 566, 583, 582), (558, 559, 576, 575), (552, 553, 569, 568), (566, 567, 570, 583), (559, 560, 577, 576), (567, 552, 568, 570), (560, 561, 578, 577), (553, 554, 571, 569), (561, 562, 579, 578), (554, 555, 572, 571), (562, 563, 580, 579), (626, 627, 644, 643), (610, 611, 613, 612), (608, 609, 611, 610), (606, 607, 609, 608), (604, 605, 607, 606), (602, 603, 605, 604), (600, 601, 603, 602), (598, 599, 601, 600), (596, 597, 599, 598), (594, 595, 597, 596), (592, 593, 595, 594), (590, 591, 593, 592), (585, 586, 588, 590, 592, 594, 596, 598, 600, 602, 604, 606, 608, 610, 612, 614), (588, 589, 591, 590), (586, 587, 589, 588), (587, 584, 617, 616), (584, 615, 618, 617), (615, 613, 619, 618), (613, 611, 620, 619), (611, 609, 621, 620), (609, 607, 622, 621), (607, 605, 623, 622), (605, 603, 624, 623), (603, 601, 625, 624), (601, 599, 626, 625), (599, 597, 627, 626), (597, 595, 628, 627), (595, 593, 629, 628), (593, 591, 630, 629), (591, 589, 631, 630), (589, 587, 616, 631), (636, 637, 653, 652), (619, 620, 637, 636), (627, 628, 645, 644), (620, 621, 638, 637), (628, 629, 646, 645), (621, 622, 639, 638), (629, 630, 647, 646), (622, 623, 640, 639), (616, 617, 633, 632), (630, 631, 634, 647), (623, 624, 641, 640), (631, 616, 632, 634), (624, 625, 642, 641), (625, 626, 643, 642), (618, 619, 636, 635), (644, 645, 661, 660), (637, 638, 654, 653), (645, 646, 662, 661), (638, 639, 655, 654), (646, 647, 663, 662), (639, 640, 656, 655), (632, 633, 649, 648), (647, 634, 650, 663), (640, 641, 657, 656), (634, 632, 648, 650), (641, 642, 658, 657), (633, 635, 651, 649), (642, 643, 659, 658), (635, 636, 652, 651), (643, 644, 660, 659), (664, 665, 667, 668, 669, 670, 671, 672, 673, 674, 675, 676, 677, 678, 679, 666), (660, 661, 677, 676), (662, 663, 679, 678), (683, 680, 711, 709, 707, 705, 703, 701, 699, 697, 695, 693, 691, 689, 687, 685), (706, 707, 709, 708), (704, 705, 707, 706), (702, 703, 705, 704), (700, 701, 703, 702), (698, 699, 701, 700), (696, 697, 699, 698), (694, 695, 697, 696), (692, 693, 695, 694), (690, 691, 693, 692), (688, 689, 691, 690), (686, 687, 689, 688), (726, 727, 730, 743), (684, 685, 687, 686), (710, 711, 680, 681), (682, 683, 685, 684), (681, 680, 683, 682), (708, 709, 711, 710), (681, 682, 713, 712), (682, 684, 714, 713), (684, 686, 715, 714), (686, 688, 716, 715), (688, 690, 717, 716), (690, 692, 718, 717), (692, 694, 719, 718), (694, 696, 720, 719), (696, 698, 721, 720), (698, 700, 722, 721), (700, 702, 723, 722), (702, 704, 724, 723), (704, 706, 725, 724), (706, 708, 726, 725), (708, 710, 727, 726), (710, 681, 712, 727), (719, 720, 737, 736), (727, 712, 728, 730), (720, 721, 738, 737), (713, 714, 731, 729), (721, 722, 739, 738), (714, 715, 732, 731), (722, 723, 740, 739), (715, 716, 733, 732), (723, 724, 741, 740), (716, 717, 734, 733), (724, 725, 742, 741), (717, 718, 735, 734), (725, 726, 743, 742), (718, 719, 736, 735), (712, 713, 729, 728), (746, 747, 749, 750, 751, 752, 753, 754, 755, 756, 757, 758, 759, 760, 761, 748), (744, 745, 756, 755), (765, 762, 793, 791, 789, 787, 785, 783, 781, 779, 777, 775, 773, 771, 769, 767), (788, 789, 791, 790), (786, 787, 789, 788), (784, 785, 787, 786), (782, 783, 785, 784), (780, 781, 783, 782), (778, 779, 781, 780), (776, 777, 779, 778), (774, 775, 777, 776), (772, 773, 775, 774), (770, 771, 773, 772), (768, 769, 771, 770), (820, 821, 838, 837), (766, 767, 769, 768), (792, 793, 762, 763), (764, 765, 767, 766), (763, 762, 765, 764), (790, 791, 793, 792), (794, 795, 811, 810), (795, 796, 812, 811), (796, 797, 813, 812), (797, 798, 814, 813), (798, 799, 815, 814), (799, 800, 816, 815), (800, 801, 817, 816), (801, 802, 818, 817), (802, 803, 819, 818), (803, 804, 820, 819), (804, 805, 821, 820), (805, 806, 822, 821), (806, 807, 823, 822), (807, 808, 824, 823), (808, 809, 825, 824), (809, 794, 810, 825), (826, 827, 829, 830, 831, 832, 833, 834, 835, 836, 837, 838, 839, 840, 841, 828), (813, 814, 831, 830), (821, 822, 839, 838), (814, 815, 832, 831), (822, 823, 840, 839), (815, 816, 833, 832), (823, 824, 841, 840), (816, 817, 834, 833), (810, 811, 827, 826), (824, 825, 828, 841), (817, 818, 835, 834), (825, 810, 826, 828), (818, 819, 836, 835), (811, 812, 829, 827), (819, 820, 837, 836), (812, 813, 830, 829), (842, 843, 845, 844), (847, 846, 849, 848), (851, 850, 853, 852), (855, 854, 857, 856), (859, 858, 861, 860), (863, 862, 865, 864), (867, 866, 869, 868), (871, 870, 873, 872), (875, 874, 877, 876), (879, 878, 881, 880), (883, 882, 885, 884), (887, 886, 889, 888), (891, 890, 893, 892), (895, 894, 897, 896), (899, 898, 901, 900), (903, 902, 905, 904), (907, 906, 909, 908), (911, 910, 913, 912), (915, 914, 917, 916), (918, 920, 921, 919), (926, 929, 928, 927), (925, 924, 928, 929), (924, 922, 927, 928), (923, 925, 929, 926), (922, 923, 926, 927), (934, 937, 936, 935), (933, 932, 936, 937), (932, 930, 935, 936), (931, 933, 937, 934), (930, 931, 934, 935), (940, 938, 939, 941)])
me_bus_010.polygons.foreach_set('material_index', [0, 0, 0, 0, 0, 0, 0, 0, 0, 0, 3, 3, 3, 3, 3, 3, 3, 3, 3, 3, 3, 3, 3, 3, 3, 3, 3, 3, 3, 3, 3, 3, 3, 3, 3, 3, 3, 3, 3, 3, 3, 3, 3, 3, 3, 3, 3, 3, 3, 3, 3, 3, 3, 3, 3, 3, 3, 3, 3, 3, 3, 3, 3, 3, 3, 3, 3, 3, 3, 3, 3, 3, 3, 3, 3, 3, 3, 3, 3, 3, 3, 3, 3, 3, 3, 3, 3, 3, 3, 3, 3, 3, 3, 3, 3, 3, 3, 3, 3, 3, 3, 3, 3, 3, 3, 3, 3, 3, 3, 3, 3, 3, 3, 3, 3, 3, 3, 3, 3, 3, 3, 3, 3, 3, 3, 3, 3, 3, 3, 3, 3, 3, 3, 3, 3, 3, 3, 3, 3, 3, 3, 3, 3, 3, 3, 3, 3, 3, 3, 3, 3, 3, 3, 3, 3, 3, 3, 3, 3, 3, 3, 3, 3, 3, 3, 3, 3, 3, 3, 3, 3, 3, 3, 3, 3, 3, 3, 3, 3, 3, 3, 3, 3, 3, 3, 3, 3, 3, 3, 3, 3, 3, 3, 3, 3, 3, 3, 3, 3, 3, 3, 3, 3, 3, 3, 3, 3, 3, 3, 3, 3, 3, 3, 3, 3, 3, 3, 3, 3, 3, 3, 3, 3, 3, 3, 3, 3, 3, 3, 3, 3, 3, 3, 3, 3, 3, 3, 3, 3, 3, 3, 3, 3, 3, 3, 3, 3, 3, 3, 3, 3, 3, 3, 3, 3, 3, 3, 3, 3, 3, 3, 3, 3, 3, 3, 3, 3, 3, 3, 3, 3, 3, 3, 3, 3, 3, 3, 3, 3, 3, 3, 3, 3, 3, 3, 3, 3, 3, 3, 3, 3, 3, 3, 3, 3, 3, 3, 3, 3, 3, 3, 3, 3, 3, 3, 3, 3, 3, 3, 3, 3, 3, 3, 3, 3, 3, 3, 3, 3, 3, 3, 3, 3, 3, 3, 3, 3, 3, 3, 3, 3, 3, 3, 3, 3, 3, 3, 3, 3, 3, 3, 3, 3, 3, 3, 3, 3, 3, 3, 3, 3, 3, 3, 3, 3, 3, 3, 3, 3, 3, 3, 3, 3, 3, 3, 3, 3, 3, 3, 3, 3, 3, 3, 3, 3, 3, 3, 4, 4, 4, 4, 4, 4, 4, 4, 4, 4, 4, 4, 4, 4, 4, 4, 4, 4, 4, 4, 4, 4, 4, 4, 4, 4, 4, 4, 4, 4, 4, 4, 4, 4, 4, 4, 4, 4, 4, 4, 4, 4, 4, 4, 4, 4, 4, 4, 4, 4, 5, 5, 5, 5, 5, 5, 5, 5, 5, 5, 5, 5, 5, 5, 5, 5, 5, 5, 5, 5, 5, 5, 5, 5, 5, 5, 5, 5, 5, 5, 5, 5, 5, 5, 5, 5, 5, 5, 5, 5, 5, 5, 5, 5, 5, 5, 5, 5, 5, 5, 5, 5, 5, 5, 5, 5, 5, 5, 5, 5, 5, 5, 5, 5, 6, 6, 6, 6, 6, 6, 6, 6, 6, 6, 6, 6, 6, 6, 6, 6, 6, 6, 6, 6, 6, 6, 6, 6, 6, 6, 6, 6, 6, 6, 6, 6, 6, 6, 6, 6, 6, 6, 6, 6, 6, 6, 6, 6, 6, 6, 6, 6, 6, 6, 6, 7, 7, 7, 7, 7, 7, 7, 7, 7, 7, 7, 7, 7, 7, 7, 7, 7, 7, 7, 7, 7, 7, 7, 7, 7, 7, 7, 7, 7, 7, 7, 7, 7, 7, 7, 7, 7, 7, 7, 7, 7, 7, 7, 7, 7, 7, 7, 7, 7, 7, 8, 8, 8, 8, 8, 8, 8, 8, 8, 8, 8, 8, 8, 8, 8, 8, 8, 8, 8, 8, 11, 11, 11, 11, 11, 11, 11, 11, 11, 11, 8])
_uv = me_bus_010.uv_layers.new(name='UVMap')
_uv.uv.foreach_set('vector', [0.375, 0.5, 0.4974, 0.5, 0.4974, 0.75, 0.375, 0.75, 0.4974, 0.5, 0.4974, 0.75, 0.4974, 0.75, 0.4974, 0.5, 0.4974, 0.75, 0.375, 0.75, 0.375, 0.75, 0.4974, 0.75, 0.375, 0.75, 0.375, 0.5, 0.375, 0.5, 0.375, 0.75, 0.375, 0.5, 0.4974, 0.5, 0.4974, 0.5, 0.375, 0.5, 0.375, 0.5, 0.375, 0.75, 0.375, 0.75, 0.375, 0.5, 0.375, 0.5, 0.375, 0.75, 0.4974, 0.75, 0.4974, 0.5, 0.4974, 0.5, 0.375, 0.5, 0.375, 0.5, 0.4974, 0.5, 0.4974, 0.75, 0.4974, 0.5, 0.4974, 0.5, 0.4974, 0.75, 0.375, 0.75, 0.4974, 0.75, 0.4974, 0.75, 0.375, 0.75, 0.625, 0.4055, 0.625, 0.3741, 0.625, 0.3741, 0.625, 0.4055, 0.623, 0.3721, 0.5166, 0.3721, 0.5166, 0.3721, 0.623, 0.3721, 0.6202, 0.2444, 0.5193, 0.2444, 0.5193, 0.2444, 0.6202, 0.2444, 0.3433, 0.5, 0.375, 0.5, 0.375, 0.75, 0.3433, 0.75, 0.6201, 0.7451, 0.5145, 0.7451, 0.5145, 0.7451, 0.6201, 0.7451, 0.6231, 0.9895, 0.6232, 0.998, 0.6232, 0.998, 0.6231, 0.9895, 0.5166, 0.9093, 0.623, 0.9093, 0.623, 0.9093, 0.5166, 0.9093, 0.125, 0.5, 0.1375, 0.5, 0.1375, 0.75, 0.125, 0.75, 0.6244, 0.9703, 0.6244, 0.9869, 0.6244, 0.9869, 0.6244, 0.9703, 0.625, 0.75, 0.625, 0.5, 0.625, 0.5, 0.625, 0.75, 0.625, 0.9386, 0.625, 0.9072, 0.625, 0.9072, 0.625, 0.9386, 0.623, 0.3448, 0.623, 0.3721, 0.623, 0.3721, 0.623, 0.3448, 0.5174, 0.9984, 0.5175, 0.9891, 0.5175, 0.9891, 0.5174, 0.9984, 0.1375, 0.5, 0.1554, 0.5, 0.1554, 0.75, 0.1375, 0.75, 0.623, 0.9676, 0.5166, 0.9676, 0.5166, 0.9676, 0.623, 0.9676, 0.5166, 0.3721, 0.5166, 0.3448, 0.5166, 0.3448, 0.5166, 0.3721, 0.5175, 0.9891, 0.6231, 0.9895, 0.6231, 0.9895, 0.5175, 0.9891, 0.623, 0.4662, 0.5166, 0.4662, 0.5166, 0.4662, 0.623, 0.4662, 0.623, 0.9406, 0.623, 0.9676, 0.623, 0.9676, 0.623, 0.9406, 0.5166, 0.3448, 0.623, 0.3448, 0.623, 0.3448, 0.5166, 0.3448, 0.625, 0.3741, 0.625, 0.3428, 0.625, 0.3428, 0.625, 0.3741, 0.625, 0.2804, 0.625, 0.2625, 0.625, 0.2625, 0.625, 0.2804, 0.625, 1.0, 0.625, 0.9875, 0.625, 0.9875, 0.625, 1.0, 0.625, 0.9875, 0.625, 0.9696, 0.625, 0.9696, 0.625, 0.9875, 0.625, 0.9072, 0.625, 0.8759, 0.625, 0.8759, 0.625, 0.9072, 0.625, 0.3428, 0.625, 0.3114, 0.625, 0.3114, 0.625, 0.3428, 0.623, 0.4389, 0.623, 0.4662, 0.623, 0.4662, 0.623, 0.4389, 0.5166, 0.9676, 0.5166, 0.9406, 0.5166, 0.9406, 0.5166, 0.9676, 0.623, 0.8111, 0.5166, 0.8111, 0.5166, 0.8111, 0.623, 0.8111, 0.5166, 0.4662, 0.5166, 0.4389, 0.5166, 0.4389, 0.5166, 0.4662, 0.5166, 0.9406, 0.623, 0.9406, 0.623, 0.9406, 0.5166, 0.9406, 0.623, 0.7838, 0.623, 0.8111, 0.623, 0.8111, 0.623, 0.7838, 0.1554, 0.5, 0.1864, 0.5, 0.1864, 0.75, 0.1554, 0.75, 0.1864, 0.5, 0.2178, 0.5, 0.2178, 0.75, 0.1864, 0.75, 0.2178, 0.5, 0.2491, 0.5, 0.2491, 0.75, 0.2178, 0.75, 0.2491, 0.5, 0.2805, 0.5, 0.2805, 0.75, 0.2491, 0.75, 0.2805, 0.5, 0.3119, 0.5, 0.3119, 0.75, 0.2805, 0.75, 0.3119, 0.5, 0.3276, 0.5, 0.3433, 0.5, 0.3433, 0.75, 0.3276, 0.75, 0.3119, 0.75, 0.4974, 0.4369, 0.5145, 0.4369, 0.5145, 0.4683, 0.4974, 0.4683, 0.4974, 0.4526, 0.4974, 0.4055, 0.5145, 0.4055, 0.5145, 0.4369, 0.4974, 0.4369, 0.4974, 0.3741, 0.5145, 0.3741, 0.5145, 0.4055, 0.4974, 0.4055, 0.4974, 0.3428, 0.5145, 0.3428, 0.5145, 0.3741, 0.4974, 0.3741, 0.4974, 0.3114, 0.5145, 0.3114, 0.5145, 0.3428, 0.4974, 0.3428, 0.4974, 0.2804, 0.5145, 0.2804, 0.5145, 0.3114, 0.4974, 0.3114, 0.4974, 0.9072, 0.5145, 0.9072, 0.5145, 0.9386, 0.4974, 0.9386, 0.4974, 0.8759, 0.5145, 0.8759, 0.5145, 0.9072, 0.4974, 0.9072, 0.4974, 0.8445, 0.5145, 0.8445, 0.5145, 0.8759, 0.4974, 0.8759, 0.4974, 0.8131, 0.5145, 0.8131, 0.5145, 0.8445, 0.4974, 0.8445, 0.4974, 0.7817, 0.5145, 0.7817, 0.5145, 0.8131, 0.4974, 0.8131, 0.4974, 0.7974, 0.4974, 0.75, 0.5145, 0.75, 0.5145, 0.7817, 0.4974, 0.7817, 0.4974, 0.2625, 0.5145, 0.2625, 0.5145, 0.2804, 0.4974, 0.2804, 0.4974, 0.9386, 0.5145, 0.9386, 0.5145, 0.9696, 0.4974, 0.9696, 0.4969, 0.9703, 0.5139, 0.9703, 0.5139, 0.9869, 0.4969, 0.9869, 0.4974, 0.25, 0.5145, 0.25, 0.5145, 0.2625, 0.4974, 0.2625, 0.4974, 0.4683, 0.5145, 0.4683, 0.5145, 0.5, 0.4974, 0.5, 0.5145, 0.7451, 0.5027, 0.7451, 0.5027, 0.7451, 0.5145, 0.7451, 0.4974, 0.0, 0.5145, 0.0, 0.5145, 0.25, 0.4974, 0.25, 0.4974, 0.9875, 0.5145, 0.9875, 0.5145, 1.0, 0.4974, 1.0, 0.8625, 0.5, 0.875, 0.5, 0.875, 0.75, 0.8625, 0.75, 0.8446, 0.5, 0.8625, 0.5, 0.8625, 0.75, 0.8446, 0.75, 0.8136, 0.5, 0.8446, 0.5, 0.8446, 0.75, 0.8136, 0.75, 0.625, 0.5, 0.6567, 0.5, 0.6567, 0.75, 0.625, 0.75, 0.6567, 0.5, 0.6881, 0.5, 0.6881, 0.75, 0.6567, 0.75, 0.625, 0.8445, 0.625, 0.8131, 0.625, 0.8131, 0.625, 0.8445, 0.625, 0.9072, 0.625, 0.8759, 0.625, 0.8759, 0.625, 0.9072, 0.625, 0.4055, 0.625, 0.3741, 0.625, 0.3741, 0.625, 0.4055, 0.7822, 0.5, 0.8136, 0.5, 0.8136, 0.75, 0.7822, 0.75, 0.625, 0.2625, 0.625, 0.25, 0.625, 0.25, 0.625, 0.2625, 0.625, 0.9696, 0.625, 0.9386, 0.625, 0.9386, 0.625, 0.9696, 0.625, 0.4369, 0.625, 0.4055, 0.625, 0.4055, 0.625, 0.4369, 0.625, 0.7817, 0.625, 0.75, 0.625, 0.75, 0.625, 0.7817, 0.625, 0.25, 0.625, 0.0, 0.625, 0.0, 0.625, 0.25, 0.625, 0.4683, 0.625, 0.4369, 0.625, 0.4369, 0.625, 0.4683, 0.625, 0.8131, 0.625, 0.7817, 0.625, 0.7817, 0.625, 0.8131, 0.625, 0.5, 0.625, 0.4683, 0.625, 0.4683, 0.625, 0.5, 0.625, 0.8445, 0.625, 0.8131, 0.625, 0.8131, 0.625, 0.8445, 0.625, 0.3114, 0.625, 0.2804, 0.625, 0.2804, 0.625, 0.3114, 0.625, 0.8759, 0.625, 0.8445, 0.625, 0.8445, 0.625, 0.8759, 0.5145, 0.9875, 0.625, 0.9875, 0.6231, 0.9895, 0.5175, 0.9891, 0.625, 0.9875, 0.625, 1.0, 0.6232, 0.998, 0.6231, 0.9895, 0.625, 1.0, 0.5145, 1.0, 0.5174, 0.9984, 0.6232, 0.998, 0.5145, 1.0, 0.5145, 0.9875, 0.5175, 0.9891, 0.5174, 0.9984, 0.5145, 0.4683, 0.625, 0.4683, 0.623, 0.4703, 0.5166, 0.4703, 0.625, 0.4683, 0.625, 0.5, 0.623, 0.498, 0.623, 0.4703, 0.625, 0.5, 0.5145, 0.5, 0.5166, 0.498, 0.623, 0.498, 0.5145, 0.5, 0.5145, 0.4683, 0.5166, 0.4703, 0.5166, 0.498, 0.5145, 0.25, 0.625, 0.25, 0.6232, 0.252, 0.5174, 0.2516, 0.625, 0.25, 0.625, 0.2625, 0.6231, 0.2605, 0.6232, 0.252, 0.625, 0.2625, 0.5145, 0.2625, 0.5175, 0.2609, 0.6231, 0.2605, 0.5145, 0.2625, 0.5145, 0.25, 0.5174, 0.2516, 0.5175, 0.2609, 0.5145, 0.9386, 0.625, 0.9386, 0.623, 0.9406, 0.5166, 0.9406, 0.625, 0.9386, 0.625, 0.9696, 0.623, 0.9676, 0.623, 0.9406, 0.625, 0.9696, 0.5145, 0.9696, 0.5166, 0.9676, 0.623, 0.9676, 0.5145, 0.9696, 0.5145, 0.9386, 0.5166, 0.9406, 0.5166, 0.9676, 0.5145, 0.2625, 0.625, 0.2625, 0.623, 0.2645, 0.5166, 0.2645, 0.625, 0.2625, 0.625, 0.2804, 0.623, 0.2784, 0.623, 0.2645, 0.625, 0.2804, 0.5145, 0.2804, 0.5166, 0.2784, 0.623, 0.2784, 0.5145, 0.2804, 0.5145, 0.2625, 0.5166, 0.2645, 0.5166, 0.2784, 0.5145, 0.75, 0.625, 0.75, 0.623, 0.752, 0.5166, 0.752, 0.625, 0.75, 0.625, 0.7817, 0.623, 0.7797, 0.623, 0.752, 0.625, 0.7817, 0.5145, 0.7817, 0.5166, 0.7797, 0.623, 0.7797, 0.5145, 0.7817, 0.5145, 0.75, 0.5166, 0.752, 0.5166, 0.7797, 0.5145, 0.7817, 0.625, 0.7817, 0.623, 0.7838, 0.5166, 0.7838, 0.625, 0.7817, 0.625, 0.8131, 0.623, 0.8111, 0.623, 0.7838, 0.625, 0.8131, 0.5145, 0.8131, 0.5166, 0.8111, 0.623, 0.8111, 0.5145, 0.8131, 0.5145, 0.7817, 0.5166, 0.7838, 0.5166, 0.8111, 0.5145, 0.8131, 0.625, 0.8131, 0.623, 0.8151, 0.5166, 0.8151, 0.625, 0.8131, 0.625, 0.8445, 0.623, 0.8425, 0.623, 0.8151, 0.625, 0.8445, 0.5145, 0.8445, 0.5166, 0.8425, 0.623, 0.8425, 0.5145, 0.8445, 0.5145, 0.8131, 0.5166, 0.8151, 0.5166, 0.8425, 0.5145, 0.8445, 0.625, 0.8445, 0.623, 0.8465, 0.5166, 0.8465, 0.625, 0.8445, 0.625, 0.8759, 0.623, 0.8738, 0.623, 0.8465, 0.625, 0.8759, 0.5145, 0.8759, 0.5166, 0.8738, 0.623, 0.8738, 0.5145, 0.8759, 0.5145, 0.8445, 0.5166, 0.8465, 0.5166, 0.8738, 0.5145, 0.8759, 0.625, 0.8759, 0.623, 0.8779, 0.5166, 0.8779, 0.625, 0.8759, 0.625, 0.9072, 0.623, 0.9052, 0.623, 0.8779, 0.625, 0.9072, 0.5145, 0.9072, 0.5166, 0.9052, 0.623, 0.9052, 0.5145, 0.9072, 0.5145, 0.8759, 0.5166, 0.8779, 0.5166, 0.9052, 0.5145, 0.9072, 0.625, 0.9072, 0.623, 0.9093, 0.5166, 0.9093, 0.625, 0.9072, 0.625, 0.9386, 0.623, 0.9366, 0.623, 0.9093, 0.625, 0.9386, 0.5145, 0.9386, 0.5166, 0.9366, 0.623, 0.9366, 0.5145, 0.9386, 0.5145, 0.9072, 0.5166, 0.9093, 0.5166, 0.9366, 0.5145, 0.2804, 0.625, 0.2804, 0.623, 0.2824, 0.5166, 0.2824, 0.625, 0.2804, 0.625, 0.3114, 0.623, 0.3094, 0.623, 0.2824, 0.625, 0.3114, 0.5145, 0.3114, 0.5166, 0.3094, 0.623, 0.3094, 0.5145, 0.3114, 0.5145, 0.2804, 0.5166, 0.2824, 0.5166, 0.3094, 0.5145, 0.3114, 0.625, 0.3114, 0.623, 0.3134, 0.5166, 0.3134, 0.625, 0.3114, 0.625, 0.3428, 0.623, 0.3407, 0.623, 0.3134, 0.625, 0.3428, 0.5145, 0.3428, 0.5166, 0.3407, 0.623, 0.3407, 0.5145, 0.3428, 0.5145, 0.3114, 0.5166, 0.3134, 0.5166, 0.3407, 0.5145, 0.3428, 0.625, 0.3428, 0.623, 0.3448, 0.5166, 0.3448, 0.625, 0.3428, 0.625, 0.3741, 0.623, 0.3721, 0.623, 0.3448, 0.625, 0.3741, 0.5145, 0.3741, 0.5166, 0.3721, 0.623, 0.3721, 0.5145, 0.3741, 0.5145, 0.3428, 0.5166, 0.3448, 0.5166, 0.3721, 0.5145, 0.3741, 0.625, 0.3741, 0.623, 0.3762, 0.5166, 0.3762, 0.625, 0.3741, 0.625, 0.4055, 0.623, 0.4035, 0.623, 0.3762, 0.625, 0.4055, 0.5145, 0.4055, 0.5166, 0.4035, 0.623, 0.4035, 0.5145, 0.4055, 0.5145, 0.3741, 0.5166, 0.3762, 0.5166, 0.4035, 0.5145, 0.4055, 0.625, 0.4055, 0.623, 0.4075, 0.5166, 0.4075, 0.625, 0.4055, 0.625, 0.4369, 0.623, 0.4349, 0.623, 0.4075, 0.625, 0.4369, 0.5145, 0.4369, 0.5166, 0.4349, 0.623, 0.4349, 0.5145, 0.4369, 0.5145, 0.4055, 0.5166, 0.4075, 0.5166, 0.4349, 0.5145, 0.4369, 0.625, 0.4369, 0.623, 0.4389, 0.5166, 0.4389, 0.625, 0.4369, 0.625, 0.4683, 0.623, 0.4662, 0.623, 0.4389, 0.625, 0.4683, 0.5145, 0.4683, 0.5166, 0.4662, 0.623, 0.4662, 0.5145, 0.4683, 0.5145, 0.4369, 0.5166, 0.4389, 0.5166, 0.4662, 0.5145, 0.9696, 0.625, 0.9696, 0.6244, 0.9703, 0.5152, 0.9703, 0.625, 0.9696, 0.625, 0.9875, 0.6244, 0.9869, 0.6244, 0.9703, 0.625, 0.9875, 0.5145, 0.9875, 0.5152, 0.9869, 0.6244, 0.9869, 0.5145, 0.9875, 0.5145, 0.9696, 0.5152, 0.9703, 0.5152, 0.9869, 0.4974, 0.9696, 0.5145, 0.9696, 0.5139, 0.9703, 0.4969, 0.9703, 0.5145, 0.9696, 0.5145, 0.9875, 0.5139, 0.9869, 0.5139, 0.9703, 0.4974, 0.9875, 0.375, 0.9875, 0.3756, 0.9869, 0.4969, 0.9869, 0.375, 0.9875, 0.375, 0.9696, 0.3756, 0.9703, 0.3756, 0.9869, 0.5152, 0.9703, 0.6244, 0.9703, 0.6244, 0.9703, 0.5152, 0.9703, 0.6244, 0.9703, 0.6244, 0.9869, 0.6244, 0.9869, 0.6244, 0.9703, 0.6244, 0.9869, 0.5152, 0.9869, 0.5152, 0.9869, 0.6244, 0.9869, 0.5152, 0.9869, 0.5152, 0.9703, 0.5152, 0.9703, 0.5152, 0.9869, 0.5152, 0.9703, 0.6244, 0.9703, 0.6244, 0.9703, 0.5152, 0.9703, 0.6244, 0.9869, 0.5152, 0.9869, 0.5152, 0.9869, 0.6244, 0.9869, 0.5152, 0.9869, 0.5152, 0.9703, 0.5152, 0.9703, 0.5152, 0.9869, 0.5145, 0.0, 0.625, 0.0, 0.6202, 0.005649, 0.5193, 0.005649, 0.625, 0.0, 0.625, 0.25, 0.6202, 0.2444, 0.6202, 0.005649, 0.625, 0.25, 0.5145, 0.25, 0.5193, 0.2444, 0.6202, 0.2444, 0.5145, 0.25, 0.5145, 0.0, 0.5193, 0.005649, 0.5193, 0.2444, 0.5193, 0.2444, 0.5193, 0.005649, 0.5193, 0.005649, 0.5193, 0.2444, 0.6202, 0.005649, 0.6202, 0.2444, 0.6202, 0.2444, 0.6202, 0.005649, 0.5193, 0.005649, 0.6202, 0.005649, 0.6202, 0.005649, 0.5193, 0.005649, 0.5166, 0.9366, 0.5166, 0.9093, 0.5166, 0.9093, 0.5166, 0.9366, 0.6232, 0.998, 0.5174, 0.9984, 0.5174, 0.9984, 0.6232, 0.998, 0.623, 0.9093, 0.623, 0.9366, 0.623, 0.9366, 0.623, 0.9093, 0.5166, 0.8151, 0.623, 0.8151, 0.623, 0.8151, 0.5166, 0.8151, 0.623, 0.9366, 0.5166, 0.9366, 0.5166, 0.9366, 0.623, 0.9366, 0.5166, 0.8425, 0.5166, 0.8151, 0.5166, 0.8151, 0.5166, 0.8425, 0.623, 0.8151, 0.623, 0.8425, 0.623, 0.8425, 0.623, 0.8151, 0.5166, 0.2645, 0.623, 0.2645, 0.623, 0.2645, 0.5166, 0.2645, 0.623, 0.8425, 0.5166, 0.8425, 0.5166, 0.8425, 0.623, 0.8425, 0.5166, 0.2784, 0.5166, 0.2645, 0.5166, 0.2645, 0.5166, 0.2784, 0.5166, 0.3762, 0.623, 0.3762, 0.623, 0.3762, 0.5166, 0.3762, 0.623, 0.2645, 0.623, 0.2784, 0.623, 0.2784, 0.623, 0.2645, 0.5166, 0.4703, 0.623, 0.4703, 0.623, 0.4703, 0.5166, 0.4703, 0.5166, 0.4035, 0.5166, 0.3762, 0.5166, 0.3762, 0.5166, 0.4035, 0.623, 0.2784, 0.5166, 0.2784, 0.5166, 0.2784, 0.623, 0.2784, 0.5166, 0.498, 0.5166, 0.4703, 0.5166, 0.4703, 0.5166, 0.498, 0.623, 0.3762, 0.623, 0.4035, 0.623, 0.4035, 0.623, 0.3762, 0.5166, 0.2824, 0.623, 0.2824, 0.623, 0.2824, 0.5166, 0.2824, 0.623, 0.4703, 0.623, 0.498, 0.623, 0.498, 0.623, 0.4703, 0.623, 0.4035, 0.5166, 0.4035, 0.5166, 0.4035, 0.623, 0.4035, 0.5166, 0.3094, 0.5166, 0.2824, 0.5166, 0.2824, 0.5166, 0.3094, 0.623, 0.498, 0.5166, 0.498, 0.5166, 0.498, 0.623, 0.498, 0.623, 0.2824, 0.623, 0.3094, 0.623, 0.3094, 0.623, 0.2824, 0.5166, 0.8465, 0.623, 0.8465, 0.623, 0.8465, 0.5166, 0.8465, 0.623, 0.3094, 0.5166, 0.3094, 0.5166, 0.3094, 0.623, 0.3094, 0.5166, 0.8738, 0.5166, 0.8465, 0.5166, 0.8465, 0.5166, 0.8738, 0.623, 0.8465, 0.623, 0.8738, 0.623, 0.8738, 0.623, 0.8465, 0.5166, 0.752, 0.623, 0.752, 0.623, 0.752, 0.5166, 0.752, 0.623, 0.8738, 0.5166, 0.8738, 0.5166, 0.8738, 0.623, 0.8738, 0.5166, 0.7797, 0.5166, 0.752, 0.5166, 0.752, 0.5166, 0.7797, 0.5166, 0.4075, 0.623, 0.4075, 0.623, 0.4075, 0.5166, 0.4075, 0.623, 0.752, 0.623, 0.7797, 0.623, 0.7797, 0.623, 0.752, 0.5174, 0.2516, 0.6232, 0.252, 0.6232, 0.252, 0.5174, 0.2516, 0.5166, 0.4349, 0.5166, 0.4075, 0.5166, 0.4075, 0.5166, 0.4349, 0.623, 0.7797, 0.5166, 0.7797, 0.5166, 0.7797, 0.623, 0.7797, 0.5175, 0.2609, 0.5174, 0.2516, 0.5174, 0.2516, 0.5175, 0.2609, 0.623, 0.4075, 0.623, 0.4349, 0.623, 0.4349, 0.623, 0.4075, 0.5166, 0.3134, 0.623, 0.3134, 0.623, 0.3134, 0.5166, 0.3134, 0.6232, 0.252, 0.6231, 0.2605, 0.6231, 0.2605, 0.6232, 0.252, 0.623, 0.4349, 0.5166, 0.4349, 0.5166, 0.4349, 0.623, 0.4349, 0.5166, 0.3407, 0.5166, 0.3134, 0.5166, 0.3134, 0.5166, 0.3407, 0.6231, 0.2605, 0.5175, 0.2609, 0.5175, 0.2609, 0.6231, 0.2605, 0.623, 0.3134, 0.623, 0.3407, 0.623, 0.3407, 0.623, 0.3134, 0.5166, 0.8779, 0.623, 0.8779, 0.623, 0.8779, 0.5166, 0.8779, 0.623, 0.3407, 0.5166, 0.3407, 0.5166, 0.3407, 0.623, 0.3407, 0.5166, 0.9052, 0.5166, 0.8779, 0.5166, 0.8779, 0.5166, 0.9052, 0.623, 0.8779, 0.623, 0.9052, 0.623, 0.9052, 0.623, 0.8779, 0.5166, 0.7838, 0.623, 0.7838, 0.623, 0.7838, 0.5166, 0.7838, 0.623, 0.9052, 0.5166, 0.9052, 0.5166, 0.9052, 0.623, 0.9052, 0.5166, 0.8111, 0.5166, 0.7838, 0.5166, 0.7838, 0.5166, 0.8111, 0.5166, 0.4389, 0.623, 0.4389, 0.623, 0.4389, 0.5166, 0.4389, 0.5145, 0.9875, 0.4974, 0.9875, 0.4969, 0.9869, 0.5139, 0.9869, 0.375, 0.9696, 0.4974, 0.9696, 0.4969, 0.9703, 0.3756, 0.9703, 0.375, 0.9875, 0.4974, 0.9875, 0.4974, 1.0, 0.375, 1.0, 0.375, 0.0, 0.4974, 0.0, 0.4974, 0.25, 0.375, 0.25, 0.375, 0.5, 0.4974, 0.5, 0.4974, 0.75, 0.375, 0.75, 0.375, 0.4683, 0.4362, 0.4683, 0.4974, 0.4683, 0.4974, 0.5, 0.375, 0.5, 0.375, 0.25, 0.4974, 0.25, 0.4974, 0.2625, 0.375, 0.2625, 0.3756, 0.9703, 0.4969, 0.9703, 0.4969, 0.9869, 0.3756, 0.9869, 0.375, 0.9386, 0.4974, 0.9386, 0.4974, 0.9696, 0.375, 0.9696, 0.375, 0.2625, 0.4974, 0.2625, 0.4974, 0.2804, 0.375, 0.2804, 0.375, 0.75, 0.4974, 0.75, 0.4974, 0.7817, 0.4362, 0.7817, 0.375, 0.7817, 0.4362, 0.7974, 0.4974, 0.7974, 0.4974, 0.8131, 0.4362, 0.8131, 0.375, 0.8131, 0.4362, 0.8131, 0.4974, 0.8131, 0.4974, 0.8445, 0.375, 0.8445, 0.375, 0.8445, 0.4974, 0.8445, 0.4974, 0.8759, 0.375, 0.8759, 0.375, 0.8759, 0.4974, 0.8759, 0.4974, 0.9072, 0.375, 0.9072, 0.375, 0.9072, 0.4974, 0.9072, 0.4974, 0.9386, 0.375, 0.9386, 0.375, 0.2804, 0.4974, 0.2804, 0.4974, 0.3114, 0.375, 0.3114, 0.375, 0.3114, 0.4974, 0.3114, 0.4974, 0.3428, 0.375, 0.3428, 0.375, 0.3428, 0.4974, 0.3428, 0.4974, 0.3741, 0.375, 0.3741, 0.375, 0.3741, 0.4974, 0.3741, 0.4974, 0.4055, 0.375, 0.4055, 0.375, 0.4055, 0.4974, 0.4055, 0.4974, 0.4369, 0.4362, 0.4369, 0.375, 0.4369, 0.4362, 0.4526, 0.4974, 0.4526, 0.4974, 0.4683, 0.4362, 0.4683, 0.6201, 0.7451, 0.6201, 0.5049, 0.625, 0.5, 0.625, 0.75, 0.6201, 0.5049, 0.5145, 0.5049, 0.5145, 0.5, 0.625, 0.5, 0.5145, 0.7451, 0.6201, 0.7451, 0.625, 0.75, 0.5145, 0.75, 0.5145, 0.5049, 0.5027, 0.5049, 0.4974, 0.5, 0.5145, 0.5, 0.5027, 0.7451, 0.5145, 0.7451, 0.5145, 0.75, 0.4974, 0.75, 0.5027, 0.5049, 0.5027, 0.7451, 0.4974, 0.75, 0.4974, 0.5, 0.6201, 0.5049, 0.6201, 0.7451, 0.6201, 0.7451, 0.6201, 0.5049, 0.5027, 0.7451, 0.5027, 0.5049, 0.5027, 0.5049, 0.5027, 0.7451, 0.5027, 0.5049, 0.5145, 0.5049, 0.5145, 0.5049, 0.5027, 0.5049, 0.5145, 0.5049, 0.6201, 0.5049, 0.6201, 0.5049, 0.5145, 0.5049, 0.6881, 0.5, 0.7195, 0.5, 0.7195, 0.75, 0.6881, 0.75, 0.7195, 0.5, 0.7509, 0.5, 0.7509, 0.75, 0.7195, 0.75, 0.7509, 0.5, 0.7822, 0.5, 0.7822, 0.75, 0.7509, 0.75, 0.625, 0.4369, 0.625, 0.4055, 0.625, 0.4055, 0.625, 0.4369, 0.6881, 0.75, 0.6881, 0.5, 0.6881, 0.5, 0.6881, 0.75, 0.625, 0.3741, 0.625, 0.3428, 0.625, 0.3428, 0.625, 0.3741, 0.625, 0.8759, 0.625, 0.8445, 0.625, 0.8445, 0.625, 0.8759, 0.7822, 0.5, 0.7822, 0.75, 0.7822, 0.75, 0.7822, 0.5, 0.375, 0.5, 0.375, 0.75, 0.4974, 0.75, 0.4974, 0.5, 0.375, 0.5, 0.4974, 0.5, 0.4974, 0.75, 0.375, 0.75, 0.375, 0.5, 0.375, 0.75, 0.375, 0.75, 0.375, 0.5, 0.4974, 0.5, 0.375, 0.5, 0.375, 0.5, 0.4974, 0.5, 0.4974, 0.75, 0.4974, 0.5, 0.4974, 0.5, 0.4974, 0.75, 0.375, 0.75, 0.4974, 0.75, 0.4974, 0.75, 0.375, 0.75, 0.375, 0.0, 0.375, 0.25, 0.4974, 0.25, 0.4974, 0.0, 0.375, 0.0, 0.375, 0.25, 0.4974, 0.25, 0.4974, 0.0, 0.3418, 0.4717, 0.25, 0.49, 0.25, 0.49, 0.3418, 0.4717, 0.25, 0.49, 0.1582, 0.4717, 0.1582, 0.4717, 0.25, 0.49, 0.1582, 0.4717, 0.08029, 0.4197, 0.08029, 0.4197, 0.1582, 0.4717, 0.08029, 0.4197, 0.02827, 0.3418, 0.02827, 0.3418, 0.08029, 0.4197, 0.02827, 0.3418, 0.01, 0.25, 0.01, 0.25, 0.02827, 0.3418, 0.01, 0.25, 0.02827, 0.1582, 0.02827, 0.1582, 0.01, 0.25, 0.02827, 0.1582, 0.08029, 0.08029, 0.08029, 0.08029, 0.02827, 0.1582, 0.08029, 0.08029, 0.1582, 0.02827, 0.1582, 0.02827, 0.08029, 0.08029, 0.1582, 0.02827, 0.25, 0.01, 0.25, 0.01, 0.1582, 0.02827, 0.25, 0.01, 0.3418, 0.02827, 0.3418, 0.02827, 0.25, 0.01, 0.3418, 0.02827, 0.4197, 0.08029, 0.4197, 0.08029, 0.3418, 0.02827, 0.4197, 0.08029, 0.4717, 0.1582, 0.4717, 0.1582, 0.4197, 0.08029, 0.4717, 0.1582, 0.49, 0.25, 0.49, 0.25, 0.4717, 0.1582, 0.49, 0.25, 0.4717, 0.3418, 0.4717, 0.3418, 0.49, 0.25, 0.4717, 0.3418, 0.4197, 0.4197, 0.4197, 0.4197, 0.4717, 0.3418, 0.4197, 0.4197, 0.3418, 0.4717, 0.3418, 0.4717, 0.4197, 0.4197, 0.75, 0.49, 0.8418, 0.4717, 0.8418, 0.4717, 0.75, 0.49, 0.8418, 0.4717, 0.9197, 0.4197, 0.9197, 0.4197, 0.8418, 0.4717, 0.9197, 0.4197, 0.9717, 0.3418, 0.9717, 0.3418, 0.9197, 0.4197, 0.9717, 0.3418, 0.99, 0.25, 0.99, 0.25, 0.9717, 0.3418, 0.99, 0.25, 0.9717, 0.1582, 0.9717, 0.1582, 0.99, 0.25, 0.9717, 0.1582, 0.9197, 0.08029, 0.9197, 0.08029, 0.9717, 0.1582, 0.9197, 0.08029, 0.8418, 0.02827, 0.8418, 0.02827, 0.9197, 0.08029, 0.8418, 0.02827, 0.75, 0.01, 0.75, 0.01, 0.8418, 0.02827, 0.75, 0.01, 0.6582, 0.02827, 0.6582, 0.02827, 0.75, 0.01, 0.6582, 0.02827, 0.5803, 0.08029, 0.5803, 0.08029, 0.6582, 0.02827, 0.5803, 0.08029, 0.5283, 0.1582, 0.5283, 0.1582, 0.5803, 0.08029, 0.5283, 0.1582, 0.51, 0.25, 0.51, 0.25, 0.5283, 0.1582, 0.51, 0.25, 0.5283, 0.3418, 0.5283, 0.3418, 0.51, 0.25, 0.5283, 0.3418, 0.5803, 0.4197, 0.5803, 0.4197, 0.5283, 0.3418, 0.5803, 0.4197, 0.6582, 0.4717, 0.6582, 0.4717, 0.5803, 0.4197, 0.6582, 0.4717, 0.75, 0.49, 0.75, 0.49, 0.6582, 0.4717, 0.25, 0.49, 0.3418, 0.4717, 0.3418, 0.4717, 0.25, 0.49, 0.3418, 0.4717, 0.4197, 0.4197, 0.4197, 0.4197, 0.3418, 0.4717, 0.1582, 0.4717, 0.25, 0.49, 0.25, 0.49, 0.1582, 0.4717, 0.08029, 0.4197, 0.1582, 0.4717, 0.1582, 0.4717, 0.08029, 0.4197, 0.02827, 0.3418, 0.08029, 0.4197, 0.08029, 0.4197, 0.02827, 0.3418, 0.01, 0.25, 0.02827, 0.3418, 0.02827, 0.3418, 0.01, 0.25, 0.02827, 0.1582, 0.01, 0.25, 0.01, 0.25, 0.02827, 0.1582, 0.08029, 0.08029, 0.02827, 0.1582, 0.02827, 0.1582, 0.08029, 0.08029, 0.1582, 0.02827, 0.08029, 0.08029, 0.08029, 0.08029, 0.1582, 0.02827, 0.25, 0.01, 0.1582, 0.02827, 0.1582, 0.02827, 0.25, 0.01, 0.3418, 0.02827, 0.25, 0.01, 0.25, 0.01, 0.3418, 0.02827, 0.4197, 0.08029, 0.3418, 0.02827, 0.3418, 0.02827, 0.4197, 0.08029, 0.4717, 0.1582, 0.4197, 0.08029, 0.4197, 0.08029, 0.4717, 0.1582, 0.49, 0.25, 0.4717, 0.1582, 0.4717, 0.1582, 0.49, 0.25, 0.4717, 0.3418, 0.49, 0.25, 0.49, 0.25, 0.4717, 0.3418, 0.4197, 0.4197, 0.4717, 0.3418, 0.4717, 0.3418, 0.4197, 0.4197, 0.6582, 0.02827, 0.5803, 0.08029, 0.5803, 0.08029, 0.6582, 0.02827, 0.51, 0.25, 0.5283, 0.3418, 0.5283, 0.3418, 0.51, 0.25, 0.9197, 0.4197, 0.9717, 0.3418, 0.9717, 0.3418, 0.9197, 0.4197, 0.5803, 0.08029, 0.5283, 0.1582, 0.5283, 0.1582, 0.5803, 0.08029, 0.9717, 0.3418, 0.99, 0.25, 0.99, 0.25, 0.9717, 0.3418, 0.5283, 0.1582, 0.51, 0.25, 0.51, 0.25, 0.5283, 0.1582, 0.99, 0.25, 0.9717, 0.1582, 0.9717, 0.1582, 0.99, 0.25, 0.51, 0.25, 0.5283, 0.3418, 0.5283, 0.3418, 0.51, 0.25, 0.9717, 0.1582, 0.9197, 0.08029, 0.9197, 0.08029, 0.9717, 0.1582, 0.5283, 0.3418, 0.5803, 0.4197, 0.5803, 0.4197, 0.5283, 0.3418, 0.9197, 0.08029, 0.8418, 0.02827, 0.8418, 0.02827, 0.9197, 0.08029, 0.75, 0.49, 0.8418, 0.4717, 0.8418, 0.4717, 0.75, 0.49, 0.5803, 0.4197, 0.6582, 0.4717, 0.6582, 0.4717, 0.5803, 0.4197, 0.8418, 0.02827, 0.75, 0.01, 0.75, 0.01, 0.8418, 0.02827, 0.6582, 0.4717, 0.75, 0.49, 0.75, 0.49, 0.6582, 0.4717, 0.75, 0.01, 0.6582, 0.02827, 0.6582, 0.02827, 0.75, 0.01, 0.8418, 0.4717, 0.9197, 0.4197, 0.9197, 0.4197, 0.8418, 0.4717, 0.25, 0.49, 0.1582, 0.4717, 0.1582, 0.4717, 0.25, 0.49, 0.375, 0.4526, 0.4362, 0.4526, 0.4362, 0.4683, 0.375, 0.4683, 0.375, 0.4369, 0.4362, 0.4369, 0.4362, 0.4526, 0.375, 0.4526, 0.4362, 0.4369, 0.4974, 0.4369, 0.4974, 0.4526, 0.4362, 0.4526, 0.375, 0.7974, 0.4362, 0.7974, 0.4362, 0.8131, 0.375, 0.8131, 0.375, 0.7817, 0.4362, 0.7817, 0.4362, 0.7974, 0.375, 0.7974, 0.4362, 0.7817, 0.4974, 0.7817, 0.4974, 0.7974, 0.4362, 0.7974, 0.4197, 0.4197, 0.3418, 0.4717, 0.3418, 0.4717, 0.4197, 0.4197, 0.9717, 0.1582, 0.9197, 0.08029, 0.9197, 0.08029, 0.9717, 0.1582, 0.5283, 0.3418, 0.5803, 0.4197, 0.5803, 0.4197, 0.5283, 0.3418, 0.9197, 0.08029, 0.8418, 0.02827, 0.8418, 0.02827, 0.9197, 0.08029, 0.75, 0.49, 0.8418, 0.4717, 0.8418, 0.4717, 0.75, 0.49, 0.5803, 0.4197, 0.6582, 0.4717, 0.6582, 0.4717, 0.5803, 0.4197, 0.8418, 0.02827, 0.75, 0.01, 0.75, 0.01, 0.8418, 0.02827, 0.6582, 0.4717, 0.75, 0.49, 0.75, 0.49, 0.6582, 0.4717, 0.8418, 0.4717, 0.9197, 0.4197, 0.9197, 0.4197, 0.8418, 0.4717, 0.6582, 0.02827, 0.5803, 0.08029, 0.5803, 0.08029, 0.6582, 0.02827, 0.9197, 0.4197, 0.9717, 0.3418, 0.9717, 0.3418, 0.9197, 0.4197, 0.5803, 0.08029, 0.5283, 0.1582, 0.5283, 0.1582, 0.5803, 0.08029, 0.9717, 0.3418, 0.99, 0.25, 0.99, 0.25, 0.9717, 0.3418, 0.5283, 0.1582, 0.51, 0.25, 0.51, 0.25, 0.5283, 0.1582, 0.99, 0.25, 0.9717, 0.1582, 0.9717, 0.1582, 0.99, 0.25, 0.1582, 0.02827, 0.25, 0.01, 0.25, 0.01, 0.1582, 0.02827, 0.25, 0.49, 0.1582, 0.4717, 0.1582, 0.4717, 0.25, 0.49, 0.25, 0.01, 0.3418, 0.02827, 0.3418, 0.02827, 0.25, 0.01, 0.1582, 0.4717, 0.08029, 0.4197, 0.08029, 0.4197, 0.1582, 0.4717, 0.3418, 0.02827, 0.4197, 0.08029, 0.4197, 0.08029, 0.3418, 0.02827, 0.08029, 0.4197, 0.02827, 0.3418, 0.02827, 0.3418, 0.08029, 0.4197, 0.02827, 0.3418, 0.01, 0.25, 0.01, 0.25, 0.02827, 0.3418, 0.4717, 0.1582, 0.49, 0.25, 0.49, 0.25, 0.4717, 0.1582, 0.01, 0.25, 0.02827, 0.1582, 0.02827, 0.1582, 0.01, 0.25, 0.02827, 0.1582, 0.08029, 0.08029, 0.08029, 0.08029, 0.02827, 0.1582, 0.3418, 0.4717, 0.25, 0.49, 0.25, 0.49, 0.3418, 0.4717, 0.4717, 0.3418, 0.4197, 0.4197, 0.4197, 0.4197, 0.4717, 0.3418, 0.08029, 0.08029, 0.1582, 0.02827, 0.1582, 0.02827, 0.08029, 0.08029, 1.0, 0.5, 1.0, 1.0, 0.9375, 1.0, 0.9375, 0.5, 0.9375, 0.5, 0.9375, 1.0, 0.875, 1.0, 0.875, 0.5, 0.875, 0.5, 0.875, 1.0, 0.8125, 1.0, 0.8125, 0.5, 0.8125, 0.5, 0.8125, 1.0, 0.75, 1.0, 0.75, 0.5, 0.75, 0.5, 0.75, 1.0, 0.6875, 1.0, 0.6875, 0.5, 0.6875, 0.5, 0.6875, 1.0, 0.625, 1.0, 0.625, 0.5, 0.625, 0.5, 0.625, 1.0, 0.5625, 1.0, 0.5625, 0.5, 0.5625, 0.5, 0.5625, 1.0, 0.5, 1.0, 0.5, 0.5, 0.5, 0.5, 0.5, 1.0, 0.4375, 1.0, 0.4375, 0.5, 0.4375, 0.5, 0.4375, 1.0, 0.375, 1.0, 0.375, 0.5, 0.375, 0.5, 0.375, 1.0, 0.3125, 1.0, 0.3125, 0.5, 0.3125, 0.5, 0.3125, 1.0, 0.25, 1.0, 0.25, 0.5, 0.25, 0.5, 0.25, 1.0, 0.1875, 1.0, 0.1875, 0.5, 0.1875, 0.5, 0.1875, 1.0, 0.125, 1.0, 0.125, 0.5, 0.1038, 0.4182, 0.05249, 0.3412, 0.05249, 0.3412, 0.1038, 0.4182, 0.125, 0.5, 0.125, 1.0, 0.0625, 1.0, 0.0625, 0.5, 0.0625, 0.5, 0.0625, 1.0, 0.0, 1.0, 0.0, 0.5, 0.75, 0.49, 0.8418, 0.4717, 0.9197, 0.4197, 0.9717, 0.3418, 0.99, 0.25, 0.9717, 0.1582, 0.9197, 0.08029, 0.8418, 0.02827, 0.75, 0.01, 0.6582, 0.02827, 0.5803, 0.08029, 0.5283, 0.1582, 0.51, 0.25, 0.5283, 0.3418, 0.5803, 0.4197, 0.6582, 0.4717, 0.3418, 0.4717, 0.25, 0.49, 0.25, 0.484, 0.3221, 0.4682, 0.25, 0.49, 0.1582, 0.4717, 0.1779, 0.4682, 0.25, 0.484, 0.1582, 0.4717, 0.08029, 0.4197, 0.1038, 0.4182, 0.1779, 0.4682, 0.08029, 0.4197, 0.02827, 0.3418, 0.05249, 0.3412, 0.1038, 0.4182, 0.02827, 0.3418, 0.01, 0.25, 0.03435, 0.25, 0.05249, 0.3412, 0.01, 0.25, 0.02827, 0.1582, 0.05249, 0.1588, 0.03435, 0.25, 0.02827, 0.1582, 0.08029, 0.08029, 0.1038, 0.08183, 0.05249, 0.1588, 0.08029, 0.08029, 0.1582, 0.02827, 0.1779, 0.03177, 0.1038, 0.08183, 0.1582, 0.02827, 0.25, 0.01, 0.25, 0.016, 0.1779, 0.03177, 0.25, 0.01, 0.3418, 0.02827, 0.3221, 0.03177, 0.25, 0.016, 0.3418, 0.02827, 0.4197, 0.08029, 0.3962, 0.08183, 0.3221, 0.03177, 0.4197, 0.08029, 0.4717, 0.1582, 0.4475, 0.1588, 0.3962, 0.08183, 0.4717, 0.1582, 0.49, 0.25, 0.4656, 0.25, 0.4475, 0.1588, 0.49, 0.25, 0.4717, 0.3418, 0.4475, 0.3412, 0.4656, 0.25, 0.4717, 0.3418, 0.4197, 0.4197, 0.3962, 0.4182, 0.4475, 0.3412, 0.4197, 0.4197, 0.3418, 0.4717, 0.3221, 0.4682, 0.3962, 0.4182, 0.3221, 0.4682, 0.25, 0.484, 0.1779, 0.4682, 0.1038, 0.4182, 0.05249, 0.3412, 0.03435, 0.25, 0.05249, 0.1588, 0.1038, 0.08183, 0.1779, 0.03177, 0.25, 0.016, 0.3221, 0.03177, 0.3962, 0.08183, 0.4475, 0.1588, 0.4656, 0.25, 0.4475, 0.3412, 0.3962, 0.4182, 0.3962, 0.08183, 0.4475, 0.1588, 0.4475, 0.1588, 0.3962, 0.08183, 0.05249, 0.3412, 0.03435, 0.25, 0.03435, 0.25, 0.05249, 0.3412, 0.4475, 0.1588, 0.4656, 0.25, 0.4656, 0.25, 0.4475, 0.1588, 0.03435, 0.25, 0.05249, 0.1588, 0.05249, 0.1588, 0.03435, 0.25, 0.4656, 0.25, 0.4475, 0.3412, 0.4475, 0.3412, 0.4656, 0.25, 0.05249, 0.1588, 0.1038, 0.08183, 0.1038, 0.08183, 0.05249, 0.1588, 0.3221, 0.4682, 0.25, 0.484, 0.25, 0.484, 0.3221, 0.4682, 0.4475, 0.3412, 0.3962, 0.4182, 0.3962, 0.4182, 0.4475, 0.3412, 0.1038, 0.08183, 0.1779, 0.03177, 0.1779, 0.03177, 0.1038, 0.08183, 0.3962, 0.4182, 0.3221, 0.4682, 0.3221, 0.4682, 0.3962, 0.4182, 0.1779, 0.03177, 0.25, 0.016, 0.25, 0.016, 0.1779, 0.03177, 0.25, 0.484, 0.1779, 0.4682, 0.1779, 0.4682, 0.25, 0.484, 0.25, 0.016, 0.3221, 0.03177, 0.3221, 0.03177, 0.25, 0.016, 0.1779, 0.4682, 0.1038, 0.4182, 0.1038, 0.4182, 0.1779, 0.4682, 0.3221, 0.03177, 0.3962, 0.08183, 0.3962, 0.08183, 0.3221, 0.03177, 0.3418, 0.02827, 0.4197, 0.08029, 0.4197, 0.08029, 0.3418, 0.02827, 0.1875, 0.5, 0.1875, 1.0, 0.125, 1.0, 0.125, 0.5, 0.25, 0.5, 0.25, 1.0, 0.1875, 1.0, 0.1875, 0.5, 0.3125, 0.5, 0.3125, 1.0, 0.25, 1.0, 0.25, 0.5, 0.375, 0.5, 0.375, 1.0, 0.3125, 1.0, 0.3125, 0.5, 0.4375, 0.5, 0.4375, 1.0, 0.375, 1.0, 0.375, 0.5, 0.5, 0.5, 0.5, 1.0, 0.4375, 1.0, 0.4375, 0.5, 0.5625, 0.5, 0.5625, 1.0, 0.5, 1.0, 0.5, 0.5, 0.625, 0.5, 0.625, 1.0, 0.5625, 1.0, 0.5625, 0.5, 0.6875, 0.5, 0.6875, 1.0, 0.625, 1.0, 0.625, 0.5, 0.75, 0.5, 0.75, 1.0, 0.6875, 1.0, 0.6875, 0.5, 0.8125, 0.5, 0.8125, 1.0, 0.75, 1.0, 0.75, 0.5, 0.75, 0.49, 0.8418, 0.4717, 0.9197, 0.4197, 0.9717, 0.3418, 0.99, 0.25, 0.9717, 0.1582, 0.9197, 0.08029, 0.8418, 0.02827, 0.75, 0.01, 0.6582, 0.02827, 0.5803, 0.08029, 0.5283, 0.1582, 0.51, 0.25, 0.5283, 0.3418, 0.5803, 0.4197, 0.6582, 0.4717, 0.875, 0.5, 0.875, 1.0, 0.8125, 1.0, 0.8125, 0.5, 0.9375, 0.5, 0.9375, 1.0, 0.875, 1.0, 0.875, 0.5, 0.3418, 0.4717, 0.25, 0.49, 0.25, 0.49, 0.3418, 0.4717, 0.25, 0.49, 0.1582, 0.4717, 0.1582, 0.4717, 0.25, 0.49, 0.1582, 0.4717, 0.08029, 0.4197, 0.08029, 0.4197, 0.1582, 0.4717, 0.08029, 0.4197, 0.02827, 0.3418, 0.02827, 0.3418, 0.08029, 0.4197, 0.02827, 0.3418, 0.01, 0.25, 0.01, 0.25, 0.02827, 0.3418, 0.01, 0.25, 0.02827, 0.1582, 0.02827, 0.1582, 0.01, 0.25, 0.02827, 0.1582, 0.08029, 0.08029, 0.08029, 0.08029, 0.02827, 0.1582, 0.08029, 0.08029, 0.1582, 0.02827, 0.1582, 0.02827, 0.08029, 0.08029, 0.1582, 0.02827, 0.25, 0.01, 0.25, 0.01, 0.1582, 0.02827, 0.25, 0.01, 0.3418, 0.02827, 0.3418, 0.02827, 0.25, 0.01, 0.3418, 0.02827, 0.4197, 0.08029, 0.4197, 0.08029, 0.3418, 0.02827, 0.4197, 0.08029, 0.4717, 0.1582, 0.4717, 0.1582, 0.4197, 0.08029, 0.4717, 0.1582, 0.49, 0.25, 0.49, 0.25, 0.4717, 0.1582, 0.49, 0.25, 0.4717, 0.3418, 0.4717, 0.3418, 0.49, 0.25, 0.4717, 0.3418, 0.4197, 0.4197, 0.4197, 0.4197, 0.4717, 0.3418, 0.4197, 0.4197, 0.3418, 0.4717, 0.3418, 0.4717, 0.4197, 0.4197, 0.08029, 0.4197, 0.02827, 0.3418, 0.02827, 0.3418, 0.08029, 0.4197, 0.08029, 0.4197, 0.02827, 0.3418, 0.02827, 0.3418, 0.08029, 0.4197, 0.4197, 0.08029, 0.4717, 0.1582, 0.4717, 0.1582, 0.4197, 0.08029, 0.02827, 0.3418, 0.01, 0.25, 0.01, 0.25, 0.02827, 0.3418, 0.4717, 0.1582, 0.49, 0.25, 0.49, 0.25, 0.4717, 0.1582, 0.01, 0.25, 0.02827, 0.1582, 0.02827, 0.1582, 0.01, 0.25, 0.49, 0.25, 0.4717, 0.3418, 0.4717, 0.3418, 0.49, 0.25, 0.02827, 0.1582, 0.08029, 0.08029, 0.08029, 0.08029, 0.02827, 0.1582, 0.3418, 0.4717, 0.25, 0.49, 0.25, 0.49, 0.3418, 0.4717, 0.4717, 0.3418, 0.4197, 0.4197, 0.4197, 0.4197, 0.4717, 0.3418, 0.08029, 0.08029, 0.1582, 0.02827, 0.1582, 0.02827, 0.08029, 0.08029, 0.4197, 0.4197, 0.3418, 0.4717, 0.3418, 0.4717, 0.4197, 0.4197, 0.1582, 0.02827, 0.25, 0.01, 0.25, 0.01, 0.1582, 0.02827, 0.25, 0.01, 0.3418, 0.02827, 0.3418, 0.02827, 0.25, 0.01, 0.1582, 0.4717, 0.08029, 0.4197, 0.08029, 0.4197, 0.1582, 0.4717, 0.4197, 0.08029, 0.4717, 0.1582, 0.4717, 0.1582, 0.4197, 0.08029, 0.02827, 0.3418, 0.01, 0.25, 0.01, 0.25, 0.02827, 0.3418, 0.4717, 0.1582, 0.49, 0.25, 0.49, 0.25, 0.4717, 0.1582, 0.01, 0.25, 0.02827, 0.1582, 0.02827, 0.1582, 0.01, 0.25, 0.49, 0.25, 0.4717, 0.3418, 0.4717, 0.3418, 0.49, 0.25, 0.02827, 0.1582, 0.08029, 0.08029, 0.08029, 0.08029, 0.02827, 0.1582, 0.3418, 0.4717, 0.25, 0.49, 0.25, 0.49, 0.3418, 0.4717, 0.4717, 0.3418, 0.4197, 0.4197, 0.4197, 0.4197, 0.4717, 0.3418, 0.08029, 0.08029, 0.1582, 0.02827, 0.1582, 0.02827, 0.08029, 0.08029, 0.4197, 0.4197, 0.3418, 0.4717, 0.3418, 0.4717, 0.4197, 0.4197, 0.1582, 0.02827, 0.25, 0.01, 0.25, 0.01, 0.1582, 0.02827, 0.25, 0.49, 0.1582, 0.4717, 0.1582, 0.4717, 0.25, 0.49, 0.25, 0.01, 0.3418, 0.02827, 0.3418, 0.02827, 0.25, 0.01, 0.1582, 0.4717, 0.08029, 0.4197, 0.08029, 0.4197, 0.1582, 0.4717, 0.3418, 0.02827, 0.4197, 0.08029, 0.4197, 0.08029, 0.3418, 0.02827, 0.3418, 0.4717, 0.25, 0.49, 0.1582, 0.4717, 0.08029, 0.4197, 0.02827, 0.3418, 0.01, 0.25, 0.02827, 0.1582, 0.08029, 0.08029, 0.1582, 0.02827, 0.25, 0.01, 0.3418, 0.02827, 0.4197, 0.08029, 0.4717, 0.1582, 0.49, 0.25, 0.4717, 0.3418, 0.4197, 0.4197, 0.4197, 0.08029, 0.4717, 0.1582, 0.4717, 0.1582, 0.4197, 0.08029, 0.49, 0.25, 0.4717, 0.3418, 0.4717, 0.3418, 0.49, 0.25, 0.3418, 0.4717, 0.25, 0.49, 0.1582, 0.4717, 0.08029, 0.4197, 0.02827, 0.3418, 0.01, 0.25, 0.02827, 0.1582, 0.08029, 0.08029, 0.1582, 0.02827, 0.25, 0.01, 0.3418, 0.02827, 0.4197, 0.08029, 0.4717, 0.1582, 0.49, 0.25, 0.4717, 0.3418, 0.4197, 0.4197, 0.1875, 0.5, 0.1875, 1.0, 0.125, 1.0, 0.125, 0.5, 0.25, 0.5, 0.25, 1.0, 0.1875, 1.0, 0.1875, 0.5, 0.3125, 0.5, 0.3125, 1.0, 0.25, 1.0, 0.25, 0.5, 0.375, 0.5, 0.375, 1.0, 0.3125, 1.0, 0.3125, 0.5, 0.4375, 0.5, 0.4375, 1.0, 0.375, 1.0, 0.375, 0.5, 0.5, 0.5, 0.5, 1.0, 0.4375, 1.0, 0.4375, 0.5, 0.5625, 0.5, 0.5625, 1.0, 0.5, 1.0, 0.5, 0.5, 0.625, 0.5, 0.625, 1.0, 0.5625, 1.0, 0.5625, 0.5, 0.6875, 0.5, 0.6875, 1.0, 0.625, 1.0, 0.625, 0.5, 0.75, 0.5, 0.75, 1.0, 0.6875, 1.0, 0.6875, 0.5, 0.8125, 0.5, 0.8125, 1.0, 0.75, 1.0, 0.75, 0.5, 0.5803, 0.4197, 0.6582, 0.4717, 0.6582, 0.4717, 0.5803, 0.4197, 0.875, 0.5, 0.875, 1.0, 0.8125, 1.0, 0.8125, 0.5, 0.0625, 0.5, 0.0625, 1.0, 0.0, 1.0, 0.0, 0.5, 0.9375, 0.5, 0.9375, 1.0, 0.875, 1.0, 0.875, 0.5, 1.0, 0.5, 1.0, 1.0, 0.9375, 1.0, 0.9375, 0.5, 0.125, 0.5, 0.125, 1.0, 0.0625, 1.0, 0.0625, 0.5, 0.75, 0.49, 0.8418, 0.4717, 0.8418, 0.4717, 0.75, 0.49, 0.8418, 0.4717, 0.9197, 0.4197, 0.9197, 0.4197, 0.8418, 0.4717, 0.9197, 0.4197, 0.9717, 0.3418, 0.9717, 0.3418, 0.9197, 0.4197, 0.9717, 0.3418, 0.99, 0.25, 0.99, 0.25, 0.9717, 0.3418, 0.99, 0.25, 0.9717, 0.1582, 0.9717, 0.1582, 0.99, 0.25, 0.9717, 0.1582, 0.9197, 0.08029, 0.9197, 0.08029, 0.9717, 0.1582, 0.9197, 0.08029, 0.8418, 0.02827, 0.8418, 0.02827, 0.9197, 0.08029, 0.8418, 0.02827, 0.75, 0.01, 0.75, 0.01, 0.8418, 0.02827, 0.75, 0.01, 0.6582, 0.02827, 0.6582, 0.02827, 0.75, 0.01, 0.6582, 0.02827, 0.5803, 0.08029, 0.5803, 0.08029, 0.6582, 0.02827, 0.5803, 0.08029, 0.5283, 0.1582, 0.5283, 0.1582, 0.5803, 0.08029, 0.5283, 0.1582, 0.51, 0.25, 0.51, 0.25, 0.5283, 0.1582, 0.51, 0.25, 0.5283, 0.3418, 0.5283, 0.3418, 0.51, 0.25, 0.5283, 0.3418, 0.5803, 0.4197, 0.5803, 0.4197, 0.5283, 0.3418, 0.5803, 0.4197, 0.6582, 0.4717, 0.6582, 0.4717, 0.5803, 0.4197, 0.6582, 0.4717, 0.75, 0.49, 0.75, 0.49, 0.6582, 0.4717, 0.8418, 0.02827, 0.75, 0.01, 0.75, 0.01, 0.8418, 0.02827, 0.6582, 0.4717, 0.75, 0.49, 0.75, 0.49, 0.6582, 0.4717, 0.75, 0.01, 0.6582, 0.02827, 0.6582, 0.02827, 0.75, 0.01, 0.8418, 0.4717, 0.9197, 0.4197, 0.9197, 0.4197, 0.8418, 0.4717, 0.6582, 0.02827, 0.5803, 0.08029, 0.5803, 0.08029, 0.6582, 0.02827, 0.9197, 0.4197, 0.9717, 0.3418, 0.9717, 0.3418, 0.9197, 0.4197, 0.5803, 0.08029, 0.5283, 0.1582, 0.5283, 0.1582, 0.5803, 0.08029, 0.9717, 0.3418, 0.99, 0.25, 0.99, 0.25, 0.9717, 0.3418, 0.5283, 0.1582, 0.51, 0.25, 0.51, 0.25, 0.5283, 0.1582, 0.99, 0.25, 0.9717, 0.1582, 0.9717, 0.1582, 0.99, 0.25, 0.51, 0.25, 0.5283, 0.3418, 0.5283, 0.3418, 0.51, 0.25, 0.9717, 0.1582, 0.9197, 0.08029, 0.9197, 0.08029, 0.9717, 0.1582, 0.5283, 0.3418, 0.5803, 0.4197, 0.5803, 0.4197, 0.5283, 0.3418, 0.9197, 0.08029, 0.8418, 0.02827, 0.8418, 0.02827, 0.9197, 0.08029, 0.75, 0.49, 0.8418, 0.4717, 0.8418, 0.4717, 0.75, 0.49, 0.75, 0.49, 0.8418, 0.4717, 0.9197, 0.4197, 0.9717, 0.3418, 0.99, 0.25, 0.9717, 0.1582, 0.9197, 0.08029, 0.8418, 0.02827, 0.75, 0.01, 0.6582, 0.02827, 0.5803, 0.08029, 0.5283, 0.1582, 0.51, 0.25, 0.5283, 0.3418, 0.5803, 0.4197, 0.6582, 0.4717, 0.75, 0.01, 0.6582, 0.02827, 0.6582, 0.02827, 0.75, 0.01, 0.3418, 0.4717, 0.25, 0.49, 0.1582, 0.4717, 0.08029, 0.4197, 0.02827, 0.3418, 0.01, 0.25, 0.02827, 0.1582, 0.08029, 0.08029, 0.1582, 0.02827, 0.25, 0.01, 0.3418, 0.02827, 0.4197, 0.08029, 0.4717, 0.1582, 0.49, 0.25, 0.4717, 0.3418, 0.4197, 0.4197, 0.1875, 0.5, 0.1875, 1.0, 0.125, 1.0, 0.125, 0.5, 0.25, 0.5, 0.25, 1.0, 0.1875, 1.0, 0.1875, 0.5, 0.3125, 0.5, 0.3125, 1.0, 0.25, 1.0, 0.25, 0.5, 0.375, 0.5, 0.375, 1.0, 0.3125, 1.0, 0.3125, 0.5, 0.4375, 0.5, 0.4375, 1.0, 0.375, 1.0, 0.375, 0.5, 0.5, 0.5, 0.5, 1.0, 0.4375, 1.0, 0.4375, 0.5, 0.5625, 0.5, 0.5625, 1.0, 0.5, 1.0, 0.5, 0.5, 0.625, 0.5, 0.625, 1.0, 0.5625, 1.0, 0.5625, 0.5, 0.6875, 0.5, 0.6875, 1.0, 0.625, 1.0, 0.625, 0.5, 0.75, 0.5, 0.75, 1.0, 0.6875, 1.0, 0.6875, 0.5, 0.8125, 0.5, 0.8125, 1.0, 0.75, 1.0, 0.75, 0.5, 0.6009, 0.08163, 0.5494, 0.1587, 0.5494, 0.1587, 0.6009, 0.08163, 0.875, 0.5, 0.875, 1.0, 0.8125, 1.0, 0.8125, 0.5, 0.0625, 0.5, 0.0625, 1.0, 0.0, 1.0, 0.0, 0.5, 0.9375, 0.5, 0.9375, 1.0, 0.875, 1.0, 0.875, 0.5, 1.0, 0.5, 1.0, 1.0, 0.9375, 1.0, 0.9375, 0.5, 0.125, 0.5, 0.125, 1.0, 0.0625, 1.0, 0.0625, 0.5, 0.75, 0.49, 0.8418, 0.4717, 0.8246, 0.4687, 0.75, 0.4848, 0.8418, 0.4717, 0.9197, 0.4197, 0.8991, 0.4184, 0.8246, 0.4687, 0.9197, 0.4197, 0.9717, 0.3418, 0.9506, 0.3413, 0.8991, 0.4184, 0.9717, 0.3418, 0.99, 0.25, 0.9687, 0.25, 0.9506, 0.3413, 0.99, 0.25, 0.9717, 0.1582, 0.9506, 0.1587, 0.9687, 0.25, 0.9717, 0.1582, 0.9197, 0.08029, 0.8991, 0.08163, 0.9506, 0.1587, 0.9197, 0.08029, 0.8418, 0.02827, 0.8246, 0.03132, 0.8991, 0.08163, 0.8418, 0.02827, 0.75, 0.01, 0.75, 0.01524, 0.8246, 0.03132, 0.75, 0.01, 0.6582, 0.02827, 0.6754, 0.03132, 0.75, 0.01524, 0.6582, 0.02827, 0.5803, 0.08029, 0.6009, 0.08163, 0.6754, 0.03132, 0.5803, 0.08029, 0.5283, 0.1582, 0.5494, 0.1587, 0.6009, 0.08163, 0.5283, 0.1582, 0.51, 0.25, 0.5313, 0.25, 0.5494, 0.1587, 0.51, 0.25, 0.5283, 0.3418, 0.5494, 0.3413, 0.5313, 0.25, 0.5283, 0.3418, 0.5803, 0.4197, 0.6009, 0.4184, 0.5494, 0.3413, 0.5803, 0.4197, 0.6582, 0.4717, 0.6754, 0.4687, 0.6009, 0.4184, 0.6582, 0.4717, 0.75, 0.49, 0.75, 0.4848, 0.6754, 0.4687, 0.75, 0.4848, 0.8246, 0.4687, 0.8991, 0.4184, 0.9506, 0.3413, 0.9687, 0.25, 0.9506, 0.1587, 0.8991, 0.08163, 0.8246, 0.03132, 0.75, 0.01524, 0.6754, 0.03132, 0.6009, 0.08163, 0.5494, 0.1587, 0.5313, 0.25, 0.5494, 0.3413, 0.6009, 0.4184, 0.6754, 0.4687, 0.9506, 0.3413, 0.9687, 0.25, 0.9687, 0.25, 0.9506, 0.3413, 0.5494, 0.1587, 0.5313, 0.25, 0.5313, 0.25, 0.5494, 0.1587, 0.9687, 0.25, 0.9506, 0.1587, 0.9506, 0.1587, 0.9687, 0.25, 0.5313, 0.25, 0.5494, 0.3413, 0.5494, 0.3413, 0.5313, 0.25, 0.9506, 0.1587, 0.8991, 0.08163, 0.8991, 0.08163, 0.9506, 0.1587, 0.5494, 0.3413, 0.6009, 0.4184, 0.6009, 0.4184, 0.5494, 0.3413, 0.8991, 0.08163, 0.8246, 0.03132, 0.8246, 0.03132, 0.8991, 0.08163, 0.75, 0.4848, 0.8246, 0.4687, 0.8246, 0.4687, 0.75, 0.4848, 0.6009, 0.4184, 0.6754, 0.4687, 0.6754, 0.4687, 0.6009, 0.4184, 0.8246, 0.03132, 0.75, 0.01524, 0.75, 0.01524, 0.8246, 0.03132, 0.6754, 0.4687, 0.75, 0.4848, 0.75, 0.4848, 0.6754, 0.4687, 0.75, 0.01524, 0.6754, 0.03132, 0.6754, 0.03132, 0.75, 0.01524, 0.8246, 0.4687, 0.8991, 0.4184, 0.8991, 0.4184, 0.8246, 0.4687, 0.6754, 0.03132, 0.6009, 0.08163, 0.6009, 0.08163, 0.6754, 0.03132, 0.8991, 0.4184, 0.9506, 0.3413, 0.9506, 0.3413, 0.8991, 0.4184, 0.5193, 0.005649, 0.6202, 0.005649, 0.6202, 0.2444, 0.5193, 0.2444, 0.5152, 0.9703, 0.6244, 0.9703, 0.6244, 0.9869, 0.5152, 0.9869, 0.5175, 0.9891, 0.6231, 0.9895, 0.6232, 0.998, 0.5174, 0.9984, 0.5166, 0.4703, 0.623, 0.4703, 0.623, 0.498, 0.5166, 0.498, 0.5174, 0.2516, 0.6232, 0.252, 0.6231, 0.2605, 0.5175, 0.2609, 0.5166, 0.9406, 0.623, 0.9406, 0.623, 0.9676, 0.5166, 0.9676, 0.5166, 0.2645, 0.623, 0.2645, 0.623, 0.2784, 0.5166, 0.2784, 0.5166, 0.752, 0.623, 0.752, 0.623, 0.7797, 0.5166, 0.7797, 0.5166, 0.7838, 0.623, 0.7838, 0.623, 0.8111, 0.5166, 0.8111, 0.5166, 0.8151, 0.623, 0.8151, 0.623, 0.8425, 0.5166, 0.8425, 0.5166, 0.8465, 0.623, 0.8465, 0.623, 0.8738, 0.5166, 0.8738, 0.5166, 0.8779, 0.623, 0.8779, 0.623, 0.9052, 0.5166, 0.9052, 0.5166, 0.9093, 0.623, 0.9093, 0.623, 0.9366, 0.5166, 0.9366, 0.5166, 0.2824, 0.623, 0.2824, 0.623, 0.3094, 0.5166, 0.3094, 0.5166, 0.3134, 0.623, 0.3134, 0.623, 0.3407, 0.5166, 0.3407, 0.5166, 0.3448, 0.623, 0.3448, 0.623, 0.3721, 0.5166, 0.3721, 0.5166, 0.3762, 0.623, 0.3762, 0.623, 0.4035, 0.5166, 0.4035, 0.5166, 0.4075, 0.623, 0.4075, 0.623, 0.4349, 0.5166, 0.4349, 0.5166, 0.4389, 0.623, 0.4389, 0.623, 0.4662, 0.5166, 0.4662, 0.5145, 0.5049, 0.6201, 0.5049, 0.6201, 0.7451, 0.5145, 0.7451, 0.375, 0.0, 0.4974, 0.0, 0.4974, 0.25, 0.375, 0.25, 0.4974, 0.0, 0.4974, 0.25, 0.4974, 0.25, 0.4974, 0.0, 0.4974, 0.25, 0.375, 0.25, 0.375, 0.25, 0.4974, 0.25, 0.375, 0.0, 0.4974, 0.0, 0.4974, 0.0, 0.375, 0.0, 0.375, 0.25, 0.375, 0.0, 0.375, 0.0, 0.375, 0.25, 0.375, 0.0, 0.4974, 0.0, 0.4974, 0.25, 0.375, 0.25, 0.4974, 0.0, 0.4974, 0.25, 0.4974, 0.25, 0.4974, 0.0, 0.4974, 0.25, 0.375, 0.25, 0.375, 0.25, 0.4974, 0.25, 0.375, 0.0, 0.4974, 0.0, 0.4974, 0.0, 0.375, 0.0, 0.375, 0.25, 0.375, 0.0, 0.375, 0.0, 0.375, 0.25, 0.5027, 0.5049, 0.5145, 0.5049, 0.5145, 0.7451, 0.5027, 0.7451])
me_bus_010.materials.append(mat_material_010)
me_bus_010.materials.append(None)
me_bus_010.materials.append(None)
me_bus_010.materials.append(mat_material)
me_bus_010.materials.append(mat_material_001)
me_bus_010.materials.append(mat_material_002)
me_bus_010.materials.append(mat_material_004)
me_bus_010.materials.append(mat_material_003)
me_bus_010.materials.append(mat_material_007)
me_bus_010.materials.append(mat_material_006)
me_bus_010.materials.append(mat_material_005)
me_bus_010.materials.append(mat_material_009)
me_bus_010.use_mirror_vertex_groups = False
me_bus_010.update()

# ---- objects
ob_backlights = bpy.data.objects.new('backlights', me_bus_010)

# ---- transforms, parenting, visibility, modifiers, constraints
ob_backlights.location = (0.0, 1.317, 0.0)
ob_backlights.scale = (3.975, 0.9795, 0.9795)
ob_backlights.lock_rotations_4d = False
ob_backlights.empty_display_type = 'ARROWS'
ob_backlights.lineart.crease_threshold = 0.0

# ---- collection membership
col_collection.objects.link(ob_backlights)

# ---- scene / render settings (as saved in the file)
scene.frame_start = 1; scene.frame_end = 250; scene.frame_set(0)
scene.render.engine = 'BLENDER_EEVEE_NEXT'
scene.cycles.sampling_pattern = 'TABULATED_SOBOL'
scene.cycles.use_light_tree = False
scene.view_settings.view_transform = 'Filmic'
bpy.context.view_layer.update()

# ---- added for rendering (the .blend has no active camera and no usable light): camera, sun
cam_auto = bpy.data.cameras.new('AutoCamera')
cam_auto.lens = 50.0
cam_auto.sensor_width = 36.0
cam_auto.clip_end = 1000.0
ob_auto_camera = bpy.data.objects.new('AutoCamera', cam_auto)
scene.collection.objects.link(ob_auto_camera)
ob_auto_camera.location = (8.17341, -8.54372, 6.51957)
ob_auto_camera.rotation_euler = (1.09748, -7.21219e-08, 0.694738)
scene.camera = ob_auto_camera
light_auto_sun = bpy.data.lights.new('AutoSun', 'SUN')
light_auto_sun.energy = 3.0
light_auto_sun.angle = 0.0523599
ob_auto_sun = bpy.data.objects.new('AutoSun', light_auto_sun)
scene.collection.objects.link(ob_auto_sun)
ob_auto_sun.rotation_euler = (0.872665, 0.174533, 0.523599)
bpy.context.view_layer.update()
